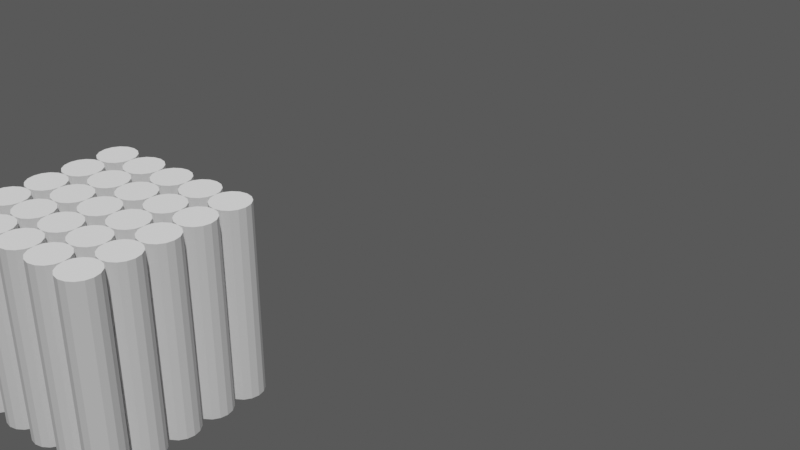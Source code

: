 # Source: Grid_Array.blend  (saved by Blender 3.1.7; exported with 4.5.12 LTS)
import bpy
from mathutils import Matrix  # noqa: F401  (used for matrix-valued properties, if any)

bpy.ops.wm.read_factory_settings(use_empty=True)
scene = bpy.context.scene
scene.name = 'Scene'

# ---- collections
col_scene = bpy.data.collections.new('Scene'); scene.collection.children.link(col_scene)
col_source_meshes = bpy.data.collections.new('Source_Meshes'); scene.collection.children.link(col_source_meshes)
col_source_meshes.hide_render = True
col_lighting = bpy.data.collections.new('Lighting'); scene.collection.children.link(col_lighting)

# ---- node groups
ng_grid_array = bpy.data.node_groups.new('Grid_Array', 'GeometryNodeTree')
_s = ng_grid_array.interface.new_socket(name='Geometry', in_out='OUTPUT', socket_type='NodeSocketGeometry')
_s = ng_grid_array.interface.new_socket(name='Geometry', in_out='INPUT', socket_type='NodeSocketGeometry')
_s = ng_grid_array.interface.new_socket(name='Vertices X', in_out='INPUT', socket_type='NodeSocketInt')
_s.default_value = 2
_s.min_value = 1
_s.max_value = 100
_s = ng_grid_array.interface.new_socket(name='Vertices Y', in_out='INPUT', socket_type='NodeSocketInt')
_s.default_value = 2
_s.min_value = 1
_s.max_value = 100
_s = ng_grid_array.interface.new_socket(name='Vertices Z', in_out='INPUT', socket_type='NodeSocketInt')
_s.default_value = 2
_s.min_value = 1
_s.max_value = 100
_s = ng_grid_array.interface.new_socket(name='Object', in_out='INPUT', socket_type='NodeSocketObject')
_s = ng_grid_array.interface.new_socket(name='Top Bottom', in_out='INPUT', socket_type='NodeSocketBool')
_s = ng_grid_array.interface.new_socket(name='Y Walls', in_out='INPUT', socket_type='NodeSocketBool')
_s = ng_grid_array.interface.new_socket(name='X Walls', in_out='INPUT', socket_type='NodeSocketBool')
ng_grid_array.is_modifier = True
_N = ng_grid_array.nodes; _L = ng_grid_array.links
n0 = _N.new('GeometryNodeStoreNamedAttribute'); n0.name = 'Store Named Attribute.002'; n0.location = (1033, -527)
n0.data_type = 'FLOAT_VECTOR'
n0.domain = 'CORNER'
n0.inputs[2].default_value = 'uv_map'
n1 = _N.new('GeometryNodeStoreNamedAttribute'); n1.name = 'Store Named Attribute.001'; n1.location = (1034, -703)
n1.data_type = 'FLOAT_VECTOR'
n1.domain = 'CORNER'
n1.inputs[2].default_value = 'uv_map'
n2 = _N.new('GeometryNodeStoreNamedAttribute'); n2.name = 'Store Named Attribute'; n2.location = (914, -148)
n2.data_type = 'FLOAT_VECTOR'
n2.domain = 'CORNER'
n2.inputs[2].default_value = 'uv_map'
n3 = _N.new('NodeFrame'); n3.name = 'Frame.001'; n3.location = (-718, -741)
n3.label = 'Y Walls'
n3.width = 1206
n4 = _N.new('NodeFrame'); n4.name = 'Frame.003'; n4.location = (622, -604)
n4.label = 'Boolean Switches'
n4.width = 704
n5 = _N.new('NodeFrame'); n5.name = 'Frame'; n5.location = (-1600, -1493)
n5.label = 'X Walls'
n5.width = 2100
n6 = _N.new('NodeFrame'); n6.name = 'Frame.002'; n6.location = (-1316, 381)
n6.label = 'Top Bottom'
n6.width = 1811
n7 = _N.new('GeometryNodeInstanceOnPoints'); n7.name = 'Instance on Points.003'; n7.location = (1036, -126)
n8 = _N.new('GeometryNodeInstanceOnPoints'); n8.name = 'Instance on Points.002'; n8.location = (785, -30)
n9 = _N.new('GeometryNodeObjectInfo'); n9.name = 'Object Info.001'; n9.location = (784, -378)
n10 = _N.new('NodeReroute'); n10.name = 'Reroute.012'; n10.location = (598, -90)
n10.width = 16
n10.socket_idname = 'NodeSocketGeometry'
n11 = _N.new('GeometryNodeJoinGeometry'); n11.name = 'Join Geometry'; n11.location = (534, -175)
n12 = _N.new('NodeGroupInput'); n12.name = 'Group Input.008'; n12.location = (30, -46)
n13 = _N.new('GeometryNodeSwitch'); n13.name = 'Switch.002'; n13.location = (301, -389)
n14 = _N.new('GeometryNodeSwitch'); n14.name = 'Switch.001'; n14.location = (299, -213)
n15 = _N.new('GeometryNodeSwitch'); n15.name = 'Switch'; n15.location = (298, -30)
n16 = _N.new('GeometryNodeMeshLine'); n16.name = 'Mesh Line.001'; n16.location = (550, -103)
n16.inputs[2].default_value = (0.0, 0.0, 1.0)
n17 = _N.new('NodeGroupInput'); n17.name = 'Group Input.004'; n17.location = (30, -385)
n18 = _N.new('NodeReroute'); n18.name = 'Reroute.017'; n18.location = (204, -247)
n18.width = 16
n18.socket_idname = 'NodeSocketInt'
n19 = _N.new('NodeReroute'); n19.name = 'Reroute.016'; n19.location = (203, -485)
n19.width = 16
n19.socket_idname = 'NodeSocketInt'
n20 = _N.new('ShaderNodeMath'); n20.name = 'Math.009'; n20.location = (222, -136)
n20.operation = 'GREATER_THAN'
n20.inputs[1].default_value = 2.0
n21 = _N.new('GeometryNodeSwitch'); n21.name = 'Switch.006'; n21.location = (385, -136)
n21.input_type = 'INT'
n21.inputs[1].default_value = 0
n22 = _N.new('ShaderNodeMath'); n22.name = 'Math.010'; n22.location = (228, -335)
n22.operation = 'SUBTRACT'
n22.inputs[1].default_value = 2.0
n23 = _N.new('GeometryNodeInstanceOnPoints'); n23.name = 'Instance on Points.005'; n23.location = (1930, -259)
n24 = _N.new('GeometryNodeObjectInfo'); n24.name = 'Object Info.002'; n24.location = (1684, -474)
n25 = _N.new('GeometryNodeInstanceOnPoints'); n25.name = 'Instance on Points.004'; n25.location = (1685, -126)
n26 = _N.new('GeometryNodeMeshLine'); n26.name = 'Mesh Line.002'; n26.location = (1489, -213)
n26.inputs[2].default_value = (0.0, 0.0, 1.0)
n27 = _N.new('ShaderNodeMath'); n27.name = 'Math.012'; n27.location = (1144, -398)
n27.operation = 'SUBTRACT'
n27.inputs[1].default_value = 2.0
n28 = _N.new('GeometryNodeSwitch'); n28.name = 'Switch.007'; n28.location = (1308, -224)
n28.input_type = 'INT'
n28.inputs[1].default_value = 0
n29 = _N.new('NodeGroupInput'); n29.name = 'Group Input.007'; n29.location = (861, -491)
n30 = _N.new('NodeReroute'); n30.name = 'Reroute.014'; n30.location = (1086, -337)
n30.width = 16
n30.socket_idname = 'NodeSocketInt'
n31 = _N.new('ShaderNodeMath'); n31.name = 'Math.011'; n31.location = (1145, -223)
n31.operation = 'GREATER_THAN'
n31.inputs[1].default_value = 2.0
n32 = _N.new('NodeReroute'); n32.name = 'Reroute.031'; n32.location = (1083, -591)
n32.width = 16
n32.socket_idname = 'NodeSocketInt'
n33 = _N.new('NodeReroute'); n33.name = 'Reroute.030'; n33.location = (224, -530)
n33.width = 16
n33.socket_idname = 'NodeSocketInt'
n34 = _N.new('NodeReroute'); n34.name = 'Reroute.020'; n34.location = (641, -175)
n34.width = 16
n34.socket_idname = 'NodeSocketInt'
n35 = _N.new('NodeReroute'); n35.name = 'Reroute.027'; n35.location = (252, -150)
n35.width = 16
n35.socket_idname = 'NodeSocketInt'
n36 = _N.new('NodeReroute'); n36.name = 'Reroute.029'; n36.location = (217, -175)
n36.width = 16
n36.socket_idname = 'NodeSocketInt'
n37 = _N.new('GeometryNodeSwitch'); n37.name = 'Switch.005'; n37.location = (463, -248)
n37.input_type = 'INT'
n37.inputs[1].default_value = 1
n37.inputs[2].default_value = 2
n38 = _N.new('NodeReroute'); n38.name = 'Reroute.028'; n38.location = (252, -360)
n38.width = 16
n38.socket_idname = 'NodeSocketInt'
n39 = _N.new('ShaderNodeMath'); n39.name = 'Math.008'; n39.location = (299, -247)
n39.operation = 'GREATER_THAN'
n39.inputs[1].default_value = 1.0
n40 = _N.new('ShaderNodeMath'); n40.name = 'Math.005'; n40.location = (467, -421)
n40.operation = 'SUBTRACT'
n40.inputs[1].default_value = 2.0
n41 = _N.new('ShaderNodeMath'); n41.name = 'Math.003'; n41.location = (673, -196)
n41.operation = 'SUBTRACT'
n41.inputs[1].default_value = 3.0
n42 = _N.new('GeometryNodeMeshGrid'); n42.name = 'Grid.002'; n42.location = (889, -148)
n43 = _N.new('NodeReroute'); n43.name = 'Reroute.018'; n43.location = (642, -266)
n43.width = 16
n43.socket_idname = 'NodeSocketInt'
n44 = _N.new('ShaderNodeMath'); n44.name = 'Math.002'; n44.location = (673, -30)
n44.operation = 'SUBTRACT'
n44.inputs[1].default_value = 1.0
n45 = _N.new('NodeGroupInput'); n45.name = 'Group Input.005'; n45.location = (673, -358)
n46 = _N.new('NodeReroute'); n46.name = 'Reroute.019'; n46.location = (644, -310)
n46.width = 16
n46.socket_idname = 'NodeSocketInt'
n47 = _N.new('NodeReroute'); n47.name = 'Reroute.007'; n47.location = (853, -209)
n47.width = 16
n47.socket_idname = 'NodeSocketFloat'
n48 = _N.new('NodeReroute'); n48.name = 'Reroute.011'; n48.location = (852, -67)
n48.width = 16
n48.socket_idname = 'NodeSocketFloat'
n49 = _N.new('NodeGroupInput'); n49.name = 'Group Input.006'; n49.location = (30, -94)
n50 = _N.new('NodeReroute'); n50.name = 'Reroute.013'; n50.location = (1084, -513)
n50.width = 16
n50.socket_idname = 'NodeSocketInt'
n51 = _N.new('NodeGroupOutput'); n51.name = 'Group Output'; n51.location = (1350, -779)
n52 = _N.new('NodeGroupInput'); n52.name = 'Group Input.002'; n52.location = (385, -200)
n53 = _N.new('NodeReroute'); n53.name = 'Reroute.022'; n53.location = (718, -801)
n53.width = 16
n53.socket_idname = 'NodeSocketInt'
n54 = _N.new('NodeReroute'); n54.name = 'Reroute.002'; n54.location = (935, -870)
n54.width = 16
n54.socket_idname = 'NodeSocketFloat'
n55 = _N.new('ShaderNodeMath'); n55.name = 'Math.001'; n55.location = (746, -836)
n55.operation = 'SUBTRACT'
n55.inputs[1].default_value = 1.0
n56 = _N.new('NodeGroupInput'); n56.name = 'Group Input.001'; n56.location = (119, -744)
n57 = _N.new('NodeReroute'); n57.name = 'Reroute.026'; n57.location = (674, -632)
n57.width = 16
n57.socket_idname = 'NodeSocketInt'
n58 = _N.new('NodeReroute'); n58.name = 'Reroute.025'; n58.location = (675, -821)
n58.width = 16
n58.socket_idname = 'NodeSocketInt'
n59 = _N.new('NodeReroute'); n59.name = 'Reroute.023'; n59.location = (311, -824)
n59.width = 16
n59.socket_idname = 'NodeSocketInt'
n60 = _N.new('ShaderNodeMath'); n60.name = 'Math.007'; n60.location = (341, -593)
n60.operation = 'GREATER_THAN'
n60.inputs[1].default_value = 1.0
n61 = _N.new('GeometryNodeSwitch'); n61.name = 'Switch.004'; n61.location = (504, -593)
n61.input_type = 'INT'
n61.inputs[1].default_value = 1
n61.inputs[2].default_value = 2
n62 = _N.new('NodeReroute'); n62.name = 'Reroute.024'; n62.location = (311, -706)
n62.width = 16
n62.socket_idname = 'NodeSocketInt'
n63 = _N.new('GeometryNodeMeshGrid'); n63.name = 'Grid'; n63.location = (1009, -703)
n64 = _N.new('NodeReroute'); n64.name = 'Reroute.021'; n64.location = (718, -755)
n64.width = 16
n64.socket_idname = 'NodeSocketInt'
n65 = _N.new('ShaderNodeMath'); n65.name = 'Math'; n65.location = (745, -634)
n65.operation = 'SUBTRACT'
n65.inputs[1].default_value = 1.0
n66 = _N.new('NodeGroupInput'); n66.name = 'Group Input'; n66.location = (30, -459)
n67 = _N.new('GeometryNodeSwitch'); n67.name = 'Switch.003'; n67.location = (776, -30)
n67.input_type = 'INT'
n67.inputs[1].default_value = 1
n67.inputs[2].default_value = 2
n68 = _N.new('ShaderNodeMath'); n68.name = 'Math.006'; n68.location = (613, -30)
n68.operation = 'GREATER_THAN'
n68.inputs[1].default_value = 1.0
n69 = _N.new('ShaderNodeMath'); n69.name = 'Math.004'; n69.location = (796, -250)
n69.inputs[1].default_value = -1.0
n70 = _N.new('GeometryNodeInstanceOnPoints'); n70.name = 'Instance on Points.001'; n70.location = (1641, -360)
n71 = _N.new('NodeGroupInput'); n71.name = 'Group Input.003'; n71.location = (1230, -585)
n72 = _N.new('GeometryNodeObjectInfo'); n72.name = 'Object Info'; n72.location = (1412, -582)
n73 = _N.new('GeometryNodeInstanceOnPoints'); n73.name = 'Instance on Points'; n73.location = (1412, -224)
n74 = _N.new('GeometryNodeMeshLine'); n74.name = 'Mesh Line'; n74.location = (1179, -191)
n75 = _N.new('ShaderNodeCombineXYZ'); n75.name = 'Combine XYZ'; n75.location = (980, -277)
n76 = _N.new('NodeReroute'); n76.name = 'Reroute.006'; n76.location = (908, -650)
n76.width = 16
n76.socket_idname = 'NodeSocketInt'
n77 = _N.new('NodeReroute'); n77.name = 'Reroute.010'; n77.location = (908, -538)
n77.width = 16
n77.socket_idname = 'NodeSocketInt'
n78 = _N.new('NodeReroute'); n78.name = 'Reroute.009'; n78.location = (923, -516)
n78.width = 16
n78.socket_idname = 'NodeSocketInt'
n79 = _N.new('NodeReroute'); n79.name = 'Reroute.008'; n79.location = (923, -628)
n79.width = 16
n79.socket_idname = 'NodeSocketInt'
n80 = _N.new('NodeReroute'); n80.name = 'Reroute.004'; n80.location = (972, -671)
n80.width = 16
n80.socket_idname = 'NodeSocketFloat'
n81 = _N.new('NodeReroute'); n81.name = 'Reroute'; n81.location = (971, -764)
n81.width = 16
n81.socket_idname = 'NodeSocketFloat'
n82 = _N.new('GeometryNodeMeshGrid'); n82.name = 'Grid.001'; n82.location = (1008, -527)
n83 = _N.new('NodeReroute'); n83.name = 'Reroute.003'; n83.location = (938, -607)
n83.width = 16
n83.socket_idname = 'NodeSocketFloat'
n84 = _N.new('NodeReroute'); n84.name = 'Reroute.001'; n84.location = (972, -588)
n84.width = 16
n84.socket_idname = 'NodeSocketFloat'
n85 = _N.new('NodeReroute'); n85.name = 'Reroute.005'; n85.location = (934, -784)
n85.width = 16
n85.socket_idname = 'NodeSocketFloat'
n86 = _N.new('NodeReroute'); n86.name = 'Reroute.015'; n86.location = (1194, -739)
n86.width = 16
n86.socket_idname = 'NodeSocketGeometry'
n0.parent = n6
n1.parent = n6
n2.parent = n5
n7.parent = n3
n8.parent = n3
n9.parent = n3
n10.parent = n3
n11.parent = n4
n12.parent = n4
n13.parent = n4
n14.parent = n4
n15.parent = n4
n16.parent = n3
n17.parent = n3
n18.parent = n3
n19.parent = n3
n20.parent = n3
n21.parent = n3
n22.parent = n3
n23.parent = n5
n24.parent = n5
n25.parent = n5
n26.parent = n5
n27.parent = n5
n28.parent = n5
n29.parent = n5
n30.parent = n5
n31.parent = n5
n32.parent = n5
n33.parent = n5
n34.parent = n5
n35.parent = n5
n36.parent = n5
n37.parent = n5
n38.parent = n5
n39.parent = n5
n40.parent = n5
n41.parent = n5
n42.parent = n5
n43.parent = n5
n44.parent = n5
n45.parent = n5
n46.parent = n5
n47.parent = n5
n48.parent = n5
n49.parent = n5
n50.parent = n5
n52.parent = n6
n53.parent = n6
n54.parent = n6
n55.parent = n6
n56.parent = n6
n57.parent = n6
n58.parent = n6
n59.parent = n6
n60.parent = n6
n61.parent = n6
n62.parent = n6
n63.parent = n6
n64.parent = n6
n65.parent = n6
n66.parent = n6
n67.parent = n6
n68.parent = n6
n69.parent = n6
n70.parent = n6
n71.parent = n6
n72.parent = n6
n73.parent = n6
n74.parent = n6
n75.parent = n6
n76.parent = n6
n77.parent = n6
n78.parent = n6
n79.parent = n6
n80.parent = n6
n81.parent = n6
n82.parent = n6
n83.parent = n6
n84.parent = n6
n85.parent = n6
n86.parent = n6
_L.new(n79.outputs[0], n82.inputs[2])
_L.new(n76.outputs[0], n82.inputs[3])
_L.new(n85.outputs[0], n63.inputs[1])
_L.new(n64.outputs[0], n65.inputs[0])
_L.new(n59.outputs[0], n55.inputs[0])
_L.new(n81.outputs[0], n63.inputs[0])
_L.new(n84.outputs[0], n82.inputs[0])
_L.new(n80.outputs[0], n84.inputs[0])
_L.new(n55.outputs[0], n54.inputs[0])
_L.new(n83.outputs[0], n82.inputs[1])
_L.new(n54.outputs[0], n83.inputs[0])
_L.new(n54.outputs[0], n85.inputs[0])
_L.new(n71.outputs[4], n72.inputs[0])
_L.new(n72.outputs[4], n70.inputs[2])
_L.new(n69.outputs[0], n75.inputs[2])
_L.new(n75.outputs[0], n74.inputs[3])
_L.new(n11.outputs[0], n51.inputs[0])
_L.new(n0.outputs[0], n73.inputs[2])
_L.new(n74.outputs[0], n73.inputs[0])
_L.new(n73.outputs[0], n70.inputs[0])
_L.new(n17.outputs[4], n9.inputs[0])
_L.new(n9.outputs[4], n7.inputs[2])
_L.new(n8.outputs[0], n7.inputs[0])
_L.new(n10.outputs[0], n8.inputs[0])
_L.new(n16.outputs[0], n8.inputs[2])
_L.new(n35.outputs[0], n44.inputs[0])
_L.new(n47.outputs[0], n42.inputs[0])
_L.new(n48.outputs[0], n47.inputs[0])
_L.new(n29.outputs[4], n24.inputs[0])
_L.new(n24.outputs[4], n23.inputs[2])
_L.new(n25.outputs[0], n23.inputs[0])
_L.new(n26.outputs[0], n25.inputs[2])
_L.new(n2.outputs[0], n25.inputs[0])
_L.new(n44.outputs[0], n48.inputs[0])
_L.new(n65.outputs[0], n80.inputs[0])
_L.new(n80.outputs[0], n81.inputs[0])
_L.new(n77.outputs[0], n76.inputs[0])
_L.new(n78.outputs[0], n79.inputs[0])
_L.new(n66.outputs[1], n78.inputs[0])
_L.new(n66.outputs[2], n77.inputs[0])
_L.new(n86.outputs[0], n10.inputs[0])
_L.new(n1.outputs[0], n86.inputs[0])
_L.new(n70.outputs[0], n15.inputs[2])
_L.new(n7.outputs[0], n14.inputs[2])
_L.new(n23.outputs[0], n13.inputs[2])
_L.new(n15.outputs[0], n11.inputs[0])
_L.new(n14.outputs[0], n11.inputs[0])
_L.new(n13.outputs[0], n11.inputs[0])
_L.new(n12.outputs[5], n15.inputs[0])
_L.new(n12.outputs[6], n14.inputs[0])
_L.new(n12.outputs[7], n13.inputs[0])
_L.new(n52.outputs[3], n69.inputs[0])
_L.new(n17.outputs[3], n19.inputs[0])
_L.new(n19.outputs[0], n18.inputs[0])
_L.new(n34.outputs[0], n43.inputs[0])
_L.new(n46.outputs[0], n41.inputs[0])
_L.new(n43.outputs[0], n46.inputs[0])
_L.new(n36.outputs[0], n34.inputs[0])
_L.new(n41.outputs[0], n42.inputs[1])
_L.new(n40.outputs[0], n42.inputs[3])
_L.new(n52.outputs[3], n68.inputs[0])
_L.new(n68.outputs[0], n67.inputs[0])
_L.new(n67.outputs[0], n74.inputs[0])
_L.new(n60.outputs[0], n61.inputs[0])
_L.new(n39.outputs[0], n37.inputs[0])
_L.new(n58.outputs[0], n63.inputs[3])
_L.new(n56.outputs[1], n64.inputs[0])
_L.new(n53.outputs[0], n63.inputs[2])
_L.new(n64.outputs[0], n53.inputs[0])
_L.new(n56.outputs[2], n59.inputs[0])
_L.new(n62.outputs[0], n60.inputs[0])
_L.new(n59.outputs[0], n62.inputs[0])
_L.new(n57.outputs[0], n58.inputs[0])
_L.new(n61.outputs[0], n57.inputs[0])
_L.new(n37.outputs[0], n42.inputs[2])
_L.new(n49.outputs[1], n35.inputs[0])
_L.new(n38.outputs[0], n39.inputs[0])
_L.new(n35.outputs[0], n38.inputs[0])
_L.new(n49.outputs[2], n36.inputs[0])
_L.new(n33.outputs[0], n40.inputs[0])
_L.new(n36.outputs[0], n33.inputs[0])
_L.new(n20.outputs[0], n21.inputs[0])
_L.new(n18.outputs[0], n20.inputs[0])
_L.new(n21.outputs[0], n16.inputs[0])
_L.new(n19.outputs[0], n22.inputs[0])
_L.new(n22.outputs[0], n21.inputs[2])
_L.new(n31.outputs[0], n28.inputs[0])
_L.new(n27.outputs[0], n28.inputs[2])
_L.new(n28.outputs[0], n26.inputs[0])
_L.new(n50.outputs[0], n27.inputs[0])
_L.new(n32.outputs[0], n50.inputs[0])
_L.new(n30.outputs[0], n31.inputs[0])
_L.new(n50.outputs[0], n30.inputs[0])
_L.new(n29.outputs[3], n32.inputs[0])
_L.new(n42.outputs[0], n2.inputs[0])
_L.new(n42.outputs[1], n2.inputs[3])
_L.new(n63.outputs[0], n1.inputs[0])
_L.new(n63.outputs[1], n1.inputs[3])
_L.new(n82.outputs[0], n0.inputs[0])
_L.new(n82.outputs[1], n0.inputs[3])
n51.is_active_output = True
ng_auto_smooth = bpy.data.node_groups.new('Auto Smooth', 'GeometryNodeTree')
_s = ng_auto_smooth.interface.new_socket(name='Geometry', in_out='OUTPUT', socket_type='NodeSocketGeometry')
_s = ng_auto_smooth.interface.new_socket(name='Geometry', in_out='INPUT', socket_type='NodeSocketGeometry')
_s = ng_auto_smooth.interface.new_socket(name='Angle', in_out='INPUT', socket_type='NodeSocketFloat')
_s.subtype = 'ANGLE'
_s.min_value = 0.0
_s.max_value = 3.142
ng_auto_smooth.is_modifier = True
_N = ng_auto_smooth.nodes; _L = ng_auto_smooth.links
n0 = _N.new('NodeGroupOutput'); n0.name = 'Group Output'; n0.location = (480, -100)
n1 = _N.new('NodeGroupInput'); n1.name = 'Group Input'; n1.location = (-420, -300)
n2 = _N.new('NodeGroupInput'); n2.name = 'Group Input.001'; n2.location = (-60, -100)
n3 = _N.new('GeometryNodeSetShadeSmooth'); n3.name = 'Set Shade Smooth'; n3.location = (120, -100)
n3.domain = 'EDGE'
n4 = _N.new('GeometryNodeSetShadeSmooth'); n4.name = 'Set Shade Smooth.001'; n4.location = (300, -100)
n5 = _N.new('GeometryNodeInputMeshEdgeAngle'); n5.name = 'Edge Angle'; n5.location = (-420, -220)
n6 = _N.new('GeometryNodeInputEdgeSmooth'); n6.name = 'Is Edge Smooth'; n6.location = (-60, -160)
n7 = _N.new('GeometryNodeInputShadeSmooth'); n7.name = 'Is Face Smooth'; n7.location = (-240, -340)
n8 = _N.new('FunctionNodeBooleanMath'); n8.name = 'Boolean Math'; n8.location = (-60, -220)
n9 = _N.new('FunctionNodeCompare'); n9.name = 'Compare'; n9.location = (-240, -180)
n9.operation = 'LESS_EQUAL'
_L.new(n5.outputs[0], n9.inputs[0])
_L.new(n4.outputs[0], n0.inputs[0])
_L.new(n1.outputs[1], n9.inputs[1])
_L.new(n9.outputs[0], n8.inputs[0])
_L.new(n7.outputs[0], n8.inputs[1])
_L.new(n2.outputs[0], n3.inputs[0])
_L.new(n6.outputs[0], n3.inputs[1])
_L.new(n3.outputs[0], n4.inputs[0])
_L.new(n8.outputs[0], n3.inputs[2])
n0.is_active_output = True

# ---- world
world_world = bpy.data.worlds.new('World'); scene.world = world_world
world_world.use_nodes = True; world_world.node_tree.nodes.clear()
_N = world_world.node_tree.nodes; _L = world_world.node_tree.links
n0 = _N.new('ShaderNodeOutputWorld'); n0.name = 'World Output'; n0.location = (300, 300)
n1 = _N.new('ShaderNodeBackground'); n1.name = 'Background'; n1.location = (10, 300)
n1.inputs[1].default_value = 0.1
_L.new(n1.outputs[0], n0.inputs[0])
n0.is_active_output = True
world_world.color = (0.05088, 0.05088, 0.05088)
world_world.use_sun_shadow = False
world_world.sun_shadow_jitter_overblur = 0.0

# ---- lights
light_sun = bpy.data.lights.new('Sun', 'SUN')
light_sun.color = (0.8, 0.8, 0.8)
light_sun.transmission_factor = 0.0
light_sun.energy = 4.0
light_sun.shadow_soft_size = 0.125

# ---- meshes
me_gn_grid_array = bpy.data.meshes.new('GN_Grid_Array')
me_gn_grid_array.from_pydata([(0.0, 0.0, 0.0)], [], [])
me_gn_grid_array.use_remesh_fix_poles = True
me_gn_grid_array.use_remesh_preserve_attributes = False
me_gn_grid_array.update()
me_cube_001 = bpy.data.meshes.new('Cube.001')
me_cube_001.from_pydata([(-0.5, -0.5, -0.5), (-0.5, -0.5, 0.5), (-0.5, 0.5, -0.5), (-0.5, 0.5, 0.5), (0.5, -0.5, -0.5), (0.5, -0.5, 0.5), (0.5, 0.5, -0.5), (0.5, 0.5, 0.5)], [], [(0, 1, 3, 2), (2, 3, 7, 6), (6, 7, 5, 4), (4, 5, 1, 0), (2, 6, 4, 0), (7, 3, 1, 5)])
me_cube_001.polygons.foreach_set('use_smooth', [True] * 6)
_uv = me_cube_001.uv_layers.new(name='UVMap')
_uv.uv.foreach_set('vector', [0.375, 0.0, 0.625, 0.0, 0.625, 0.25, 0.375, 0.25, 0.375, 0.25, 0.625, 0.25, 0.625, 0.5, 0.375, 0.5, 0.375, 0.5, 0.625, 0.5, 0.625, 0.75, 0.375, 0.75, 0.375, 0.75, 0.625, 0.75, 0.625, 1.0, 0.375, 1.0, 0.125, 0.5, 0.375, 0.5, 0.375, 0.75, 0.125, 0.75, 0.625, 0.5, 0.875, 0.5, 0.875, 0.75, 0.625, 0.75])
me_cube_001.use_remesh_fix_poles = True
me_cube_001.use_remesh_preserve_attributes = False
me_cube_001.update()
me_suzanne = bpy.data.meshes.new('Suzanne')
me_suzanne.from_pydata([(0.16, -0.4495, 0.08333), (-0.16, -0.4495, 0.08333), (0.1829, -0.4037, 0.04762), (-0.1829, -0.4037, 0.04762), (0.2, -0.3394, 0.02778), (-0.2, -0.3394, 0.02778), (0.1286, -0.3624, -0.0119), (-0.1286, -0.3624, -0.0119), (0.1286, -0.422, 0.01587), (-0.1286, -0.422, 0.01587), (0.1286, -0.4587, 0.06746), (-0.1286, -0.4587, 0.06746), (0.1, -0.4679, 0.08333), (-0.1, -0.4679, 0.08333), (0.07429, -0.4358, 0.04762), (-0.07429, -0.4358, 0.04762), (0.05714, -0.3807, 0.02778), (-0.05714, -0.3807, 0.02778), (0.02857, -0.3853, 0.123), (-0.02857, -0.3853, 0.123), (0.05143, -0.4358, 0.123), (-0.05143, -0.4358, 0.123), (0.08857, -0.4679, 0.123), (-0.08857, -0.4679, 0.123), (0.1, -0.4679, 0.1667), (-0.1, -0.4679, 0.1667), (0.07429, -0.4358, 0.1984), (-0.07429, -0.4358, 0.1984), (0.05714, -0.3807, 0.2222), (-0.05714, -0.3807, 0.2222), (0.1286, -0.3624, 0.2619), (-0.1286, -0.3624, 0.2619), (0.1286, -0.422, 0.2302), (-0.1286, -0.422, 0.2302), (0.1286, -0.4587, 0.1825), (-0.1286, -0.4587, 0.1825), (0.16, -0.4495, 0.1667), (-0.16, -0.4495, 0.1667), (0.1829, -0.4037, 0.1984), (-0.1829, -0.4037, 0.1984), (0.2, -0.3394, 0.2222), (-0.2, -0.3394, 0.2222), (0.2286, -0.3303, 0.123), (-0.2286, -0.3303, 0.123), (0.2057, -0.3945, 0.123), (-0.2057, -0.3945, 0.123), (0.1714, -0.445, 0.123), (-0.1714, -0.445, 0.123), (0.1743, -0.4541, 0.123), (-0.1743, -0.4541, 0.123), (0.1629, -0.4587, 0.1706), (-0.1629, -0.4587, 0.1706), (0.1286, -0.4725, 0.1905), (-0.1286, -0.4725, 0.1905), (0.09714, -0.4817, 0.1706), (-0.09714, -0.4817, 0.1706), (0.08286, -0.4817, 0.123), (-0.08286, -0.4817, 0.123), (0.09714, -0.4817, 0.07937), (-0.09714, -0.4817, 0.07937), (0.1286, -0.4862, 0.123), (-0.1286, -0.4862, 0.123), (0.1286, -0.4725, 0.05952), (-0.1286, -0.4725, 0.05952), (0.1629, -0.4587, 0.07937), (-0.1629, -0.4587, 0.07937), (0.0, -0.4358, 0.2183), (0.0, -0.4817, 0.1786), (0.0, -0.4312, -0.3452), (0.0, -0.4587, -0.1627), (0.0, -0.4679, -0.09524), (0.0, -0.422, -0.3929), (0.0, -0.3532, 0.2063), (0.0, -0.3349, 0.2897), (0.0, 0.3211, 0.4563), (0.0, 0.5, 0.2857), (0.0, 0.4862, 0.03571), (0.0, 0.2064, -0.1944), (0.07429, -0.3303, -0.09524), (-0.07429, -0.3303, -0.09524), (0.1143, -0.3349, -0.2222), (-0.1143, -0.3349, -0.2222), (0.1286, -0.3349, -0.3532), (-0.1286, -0.3349, -0.3532), (0.1343, -0.3119, -0.4524), (-0.1343, -0.3119, -0.4524), (0.12, -0.3073, -0.4802), (-0.12, -0.3073, -0.4802), (0.06571, -0.3257, -0.4921), (-0.06571, -0.3257, -0.4921), (0.0, -0.3394, -0.5), (0.16, -0.3119, -0.07143), (-0.16, -0.3119, -0.07143), (0.2314, -0.3165, -0.01984), (-0.2314, -0.3165, -0.01984), (0.3029, -0.2615, 0.0754), (-0.3029, -0.2615, 0.0754), (0.3143, -0.3486, 0.2183), (-0.3143, -0.3486, 0.2183), (0.26, -0.367, 0.246), (-0.26, -0.367, 0.246), (0.18, -0.4037, 0.3056), (-0.18, -0.4037, 0.3056), (0.1171, -0.4312, 0.3849), (-0.1171, -0.4312, 0.3849), (0.05714, -0.445, 0.3651), (-0.05714, -0.445, 0.3651), (0.02286, -0.4404, 0.25), (-0.02286, -0.4404, 0.25), (0.06, -0.4541, 0.2103), (-0.06, -0.4541, 0.2103), (0.04571, -0.4495, 0.1548), (-0.04571, -0.4495, 0.1548), (0.07429, -0.4358, 0.04762), (-0.07429, -0.4358, 0.04762), (0.1371, -0.4128, 0.007937), (-0.1371, -0.4128, 0.007937), (0.18, -0.3945, 0.03175), (-0.18, -0.3945, 0.03175), (0.2286, -0.3807, 0.09524), (-0.2286, -0.3807, 0.09524), (0.2343, -0.3807, 0.1508), (-0.2343, -0.3807, 0.1508), (0.22, -0.3899, 0.1905), (-0.22, -0.3899, 0.1905), (0.1571, -0.422, 0.2222), (-0.1571, -0.422, 0.2222), (0.09143, -0.445, 0.2381), (-0.09143, -0.445, 0.2381), (0.0, -0.4312, -0.3889), (0.04, -0.4312, -0.3651), (-0.04, -0.4312, -0.3651), (0.04286, -0.4174, -0.4246), (-0.04286, -0.4174, -0.4246), (0.02286, -0.4083, -0.4484), (-0.02286, -0.4083, -0.4484), (0.0, -0.4037, -0.4524), (0.0, -0.4404, -0.09921), (0.0, -0.4358, -0.07143), (0.03714, -0.4358, -0.0754), (-0.03714, -0.4358, -0.0754), (0.04571, -0.4404, -0.1151), (-0.04571, -0.4404, -0.1151), (0.03143, -0.4358, -0.1468), (-0.03143, -0.4358, -0.1468), (0.1457, -0.3945, -0.02381), (-0.1457, -0.3945, -0.02381), (0.2257, -0.367, 0.02778), (-0.2257, -0.367, 0.02778), (0.2657, -0.3532, 0.1032), (-0.2657, -0.3532, 0.1032), (0.2714, -0.3853, 0.1905), (-0.2714, -0.3853, 0.1905), (0.2514, -0.4266, 0.2103), (-0.2514, -0.4266, 0.2103), (0.16, -0.4679, 0.2778), (-0.16, -0.4679, 0.2778), (0.1143, -0.4908, 0.3254), (-0.1143, -0.4908, 0.3254), (0.07429, -0.5, 0.3135), (-0.07429, -0.5, 0.3135), (0.03714, -0.4954, 0.2183), (-0.03714, -0.4954, 0.2183), (0.04571, -0.4771, -0.05159), (-0.04571, -0.4771, -0.05159), (0.07714, -0.4174, -0.2262), (-0.07714, -0.4174, -0.2262), (0.09143, -0.4037, -0.3571), (-0.09143, -0.4037, -0.3571), (0.09714, -0.3899, -0.4167), (-0.09714, -0.3899, -0.4167), (0.08571, -0.3716, -0.4643), (-0.08571, -0.3716, -0.4643), (0.06, -0.3716, -0.4722), (-0.06, -0.3716, -0.4722), (0.0, -0.3761, -0.4802), (0.0, -0.4266, 0.02381), (0.0, -0.4495, 0.1071), (0.12, -0.4358, 0.2421), (-0.12, -0.4358, 0.2421), (0.06, -0.4404, 0.07143), (-0.06, -0.4404, 0.07143), (0.04857, -0.445, 0.1071), (-0.04857, -0.445, 0.1071), (0.04286, -0.4312, -0.3492), (-0.04286, -0.4312, -0.3492), (0.02857, -0.4404, -0.2262), (-0.02857, -0.4404, -0.2262), (0.0, -0.4404, -0.2262), (0.0, -0.4358, -0.1667), (0.03429, -0.4587, -0.1389), (-0.03429, -0.4587, -0.1389), (0.04857, -0.4679, -0.1151), (-0.04857, -0.4679, -0.1151), (0.04, -0.4587, -0.06746), (-0.04, -0.4587, -0.06746), (0.01429, -0.4587, -0.06349), (-0.01429, -0.4587, -0.06349), (0.0, -0.4862, -0.1032), (0.01714, -0.4771, -0.0754), (-0.01714, -0.4771, -0.0754), (0.03429, -0.4771, -0.07937), (-0.03429, -0.4771, -0.07937), (0.04, -0.4862, -0.1151), (-0.04, -0.4862, -0.1151), (0.02857, -0.4725, -0.127), (-0.02857, -0.4725, -0.127), (0.0, -0.4725, -0.1468), (0.09429, -0.3257, -0.1587), (-0.09429, -0.3257, -0.1587), (0.06, -0.4174, -0.123), (-0.06, -0.4174, -0.123), (0.06571, -0.4174, -0.1587), (-0.06571, -0.4174, -0.1587), (0.08571, -0.3257, -0.127), (-0.08571, -0.3257, -0.127), (0.0, -0.4037, -0.4444), (0.01714, -0.4037, -0.4405), (-0.01714, -0.4037, -0.4405), (0.03429, -0.4174, -0.4167), (-0.03429, -0.4174, -0.4167), (0.03429, -0.4266, -0.377), (-0.03429, -0.4266, -0.377), (0.0, -0.3853, -0.3968), (0.03429, -0.3899, -0.381), (-0.03429, -0.3899, -0.381), (0.03429, -0.3761, -0.4127), (-0.03429, -0.3761, -0.4127), (0.01714, -0.3716, -0.4325), (-0.01714, -0.3716, -0.4325), (0.0, -0.3716, -0.4365), (0.06286, -0.4587, 0.1111), (-0.06286, -0.4587, 0.1111), (0.06857, -0.4541, 0.07937), (-0.06857, -0.4541, 0.07937), (0.1229, -0.445, 0.2183), (-0.1229, -0.445, 0.2183), (0.1, -0.4541, 0.2143), (-0.1, -0.4541, 0.2143), (0.1543, -0.4541, 0.2024), (-0.1543, -0.4541, 0.2024), (0.2057, -0.4083, 0.1786), (-0.2057, -0.4083, 0.1786), (0.2143, -0.4037, 0.1468), (-0.2143, -0.4037, 0.1468), (0.2114, -0.3991, 0.09921), (-0.2114, -0.3991, 0.09921), (0.1743, -0.422, 0.05159), (-0.1743, -0.422, 0.05159), (0.1371, -0.4358, 0.03175), (-0.1371, -0.4358, 0.03175), (0.08286, -0.4587, 0.05556), (-0.08286, -0.4587, 0.05556), (0.06571, -0.4587, 0.1508), (-0.06571, -0.4587, 0.1508), (0.07714, -0.4587, 0.1905), (-0.07714, -0.4587, 0.1905), (0.08571, -0.445, 0.1825), (-0.08571, -0.445, 0.1825), (0.07143, -0.445, 0.1508), (-0.07143, -0.445, 0.1508), (0.08857, -0.445, 0.06349), (-0.08857, -0.445, 0.06349), (0.1371, -0.4266, 0.04365), (-0.1371, -0.4266, 0.04365), (0.1686, -0.4128, 0.05952), (-0.1686, -0.4128, 0.05952), (0.2, -0.3945, 0.1071), (-0.2, -0.3945, 0.1071), (0.2029, -0.3945, 0.1429), (-0.2029, -0.3945, 0.1429), (0.1943, -0.3991, 0.1706), (-0.1943, -0.3991, 0.1706), (0.1514, -0.4404, 0.1984), (-0.1514, -0.4404, 0.1984), (0.1029, -0.4495, 0.2024), (-0.1029, -0.4495, 0.2024), (0.1229, -0.4404, 0.2063), (-0.1229, -0.4404, 0.2063), (0.07429, -0.4404, 0.0873), (-0.07429, -0.4404, 0.0873), (0.07143, -0.4404, 0.1151), (-0.07143, -0.4404, 0.1151), (0.04, -0.3578, 0.2341), (-0.04, -0.3578, 0.2341), (0.07143, -0.3624, 0.3373), (-0.07143, -0.3624, 0.3373), (0.1229, -0.3486, 0.3492), (-0.1229, -0.3486, 0.3492), (0.1771, -0.3257, 0.2817), (-0.1771, -0.3257, 0.2817), (0.2486, -0.289, 0.2302), (-0.2486, -0.289, 0.2302), (0.2914, -0.2706, 0.2063), (-0.2914, -0.2706, 0.2063), (0.2829, -0.2202, 0.08333), (-0.2829, -0.2202, 0.08333), (0.22, -0.2431, 0.0), (-0.22, -0.2431, 0.0), (0.16, -0.2752, -0.04762), (-0.16, -0.2752, -0.04762), (0.0, -0.1697, 0.4563), (0.0, 0.04587, 0.5), (0.0, 0.3945, -0.09921), (0.0, -0.1101, -0.2341), (0.0, -0.2706, -0.496), (0.0, -0.2018, -0.4087), (0.0, -0.1881, -0.2897), (0.0, -0.1651, -0.246), (0.3114, -0.03211, 0.119), (-0.3114, -0.03211, 0.119), (0.3143, 0.02752, 0.1627), (-0.3143, 0.02752, 0.1627), (0.2829, 0.2569, 0.1349), (-0.2829, 0.2569, 0.1349), (0.1686, 0.4128, 0.2222), (-0.1686, 0.4128, 0.2222), (0.2686, -0.04128, -0.02381), (-0.2686, -0.04128, -0.02381), (0.2171, 0.09633, -0.06349), (-0.2171, 0.09633, -0.06349), (0.2343, 0.2523, -0.003968), (-0.2343, 0.2523, -0.003968), (0.1229, 0.3899, 0.02778), (-0.1229, 0.3899, 0.02778), (0.08571, -0.2385, -0.1786), (-0.08571, -0.2385, -0.1786), (0.06571, -0.1514, -0.2103), (-0.06571, -0.1514, -0.2103), (0.1057, -0.2248, -0.3611), (-0.1057, -0.2248, -0.3611), (0.09143, -0.2294, -0.254), (-0.09143, -0.2294, -0.254), (0.12, -0.2339, -0.4643), (-0.12, -0.2339, -0.4643), (0.05143, -0.2156, -0.3849), (-0.05143, -0.2156, -0.3849), (0.04571, -0.211, -0.2738), (-0.04571, -0.211, -0.2738), (0.06, -0.2569, -0.4802), (-0.06, -0.2569, -0.4802), (0.08, -0.2523, -0.1429), (-0.08, -0.2523, -0.1429), (0.07714, -0.2752, -0.1151), (-0.07714, -0.2752, -0.1151), (0.07429, -0.2936, -0.0873), (-0.07429, -0.2936, -0.0873), (0.07714, -0.09633, -0.1984), (-0.07714, -0.09633, -0.1984), (0.1086, 0.156, -0.1587), (-0.1086, 0.156, -0.1587), (0.1257, 0.3165, -0.0754), (-0.1257, 0.3165, -0.0754), (0.1657, 0.2248, 0.4405), (-0.1657, 0.2248, 0.4405), (0.1657, 0.04128, 0.4722), (-0.1657, 0.04128, 0.4722), (0.1657, -0.1376, 0.4325), (-0.1657, -0.1376, 0.4325), (0.1686, -0.2523, 0.2659), (-0.1686, -0.2523, 0.2659), (0.2657, -0.1972, 0.2063), (-0.2657, -0.1972, 0.2063), (0.2314, -0.1651, 0.2302), (-0.2314, -0.1651, 0.2302), (0.2343, -0.03211, 0.3571), (-0.2343, -0.03211, 0.3571), (0.2914, -0.07339, 0.2857), (-0.2914, -0.07339, 0.2857), (0.2914, 0.06881, 0.3135), (-0.2914, 0.06881, 0.3135), (0.2343, 0.1147, 0.381), (-0.2343, 0.1147, 0.381), (0.2343, 0.2615, 0.3452), (-0.2343, 0.2615, 0.3452), (0.2914, 0.211, 0.2738), (-0.2914, 0.211, 0.2738), (0.2257, 0.344, 0.1667), (-0.2257, 0.344, 0.1667), (0.1771, 0.3211, 0.0119), (-0.1771, 0.3211, 0.0119), (0.3, 0.1193, 0.1667), (-0.3, 0.1193, 0.1667), (0.1486, -0.08716, -0.0873), (-0.1486, -0.08716, -0.0873), (0.1571, 0.1239, -0.09921), (-0.1571, 0.1239, -0.09921), (0.3257, 0.1376, 0.2063), (-0.3257, 0.1376, 0.2063), (0.2829, 0.07339, -0.07143), (-0.2829, 0.07339, -0.07143), (0.38, 0.1927, -0.05159), (-0.38, 0.1927, -0.05159), (0.4686, 0.2523, 0.02778), (-0.4686, 0.2523, 0.02778), (0.4943, 0.2477, 0.1627), (-0.4943, 0.2477, 0.1627), (0.4514, 0.2477, 0.2579), (-0.4514, 0.2477, 0.2579), (0.3743, 0.1835, 0.2421), (-0.3743, 0.1835, 0.2421), (0.3714, 0.1697, 0.2103), (-0.3714, 0.1697, 0.2103), (0.4343, 0.2294, 0.2222), (-0.4343, 0.2294, 0.2222), (0.4629, 0.2385, 0.1468), (-0.4629, 0.2385, 0.1468), (0.4429, 0.2385, 0.03968), (-0.4429, 0.2385, 0.03968), (0.3771, 0.1789, -0.01984), (-0.3771, 0.1789, -0.01984), (0.3029, 0.07798, -0.03571), (-0.3029, 0.07798, -0.03571), (0.3371, 0.1284, 0.1825), (-0.3371, 0.1284, 0.1825), (0.3457, 0.1697, 0.1548), (-0.3457, 0.1697, 0.1548), (0.3229, 0.1239, -0.0119), (-0.3229, 0.1239, -0.0119), (0.38, 0.2156, 0.0), (-0.38, 0.2156, 0.0), (0.4343, 0.2615, 0.04762), (-0.4343, 0.2615, 0.04762), (0.4514, 0.2615, 0.127), (-0.4514, 0.2615, 0.127), (0.4286, 0.2569, 0.1825), (-0.4286, 0.2569, 0.1825), (0.3743, 0.211, 0.1746), (-0.3743, 0.211, 0.1746), (0.3086, 0.1239, 0.1468), (-0.3086, 0.1239, 0.1468), (0.3057, 0.1606, 0.0873), (-0.3057, 0.1606, 0.0873), (0.2771, 0.1606, 0.04762), (-0.2771, 0.1606, 0.04762), (0.3, 0.1606, 0.04365), (-0.3, 0.1606, 0.04365), (0.3086, 0.1606, 0.007937), (-0.3086, 0.1606, 0.007937), (0.2971, 0.1606, -0.007937), (-0.2971, 0.1606, -0.007937), (0.2657, 0.04128, 0.0), (-0.2657, 0.04128, 0.0), (0.2629, 0.1009, -0.0119), (-0.2629, 0.1009, -0.0119), (0.2629, 0.1101, 0.01984), (-0.2629, 0.1101, 0.01984), (0.2914, 0.1239, 0.1032), (-0.2914, 0.1239, 0.1032), (0.3257, 0.156, 0.123), (-0.3257, 0.156, 0.123), (0.3257, 0.1881, 0.119), (-0.3257, 0.1881, 0.119), (0.2971, 0.1881, -0.007937), (-0.2971, 0.1881, -0.007937), (0.3114, 0.1881, 0.007937), (-0.3114, 0.1881, 0.007937), (0.3029, 0.1881, 0.03968), (-0.3029, 0.1881, 0.03968), (0.28, 0.1881, 0.04762), (-0.28, 0.1881, 0.04762), (0.3086, 0.1881, 0.0873), (-0.3086, 0.1881, 0.0873), (0.38, 0.2431, 0.1667), (-0.38, 0.2431, 0.1667), (0.4343, 0.2844, 0.1746), (-0.4343, 0.2844, 0.1746), (0.46, 0.289, 0.123), (-0.46, 0.289, 0.123), (0.4429, 0.2844, 0.04365), (-0.4429, 0.2844, 0.04365), (0.3829, 0.2477, 0.0), (-0.3829, 0.2477, 0.0), (0.3229, 0.156, -0.007937), (-0.3229, 0.156, -0.007937), (0.3486, 0.2018, 0.1468), (-0.3486, 0.2018, 0.1468), (0.3257, 0.1927, 0.05556), (-0.3257, 0.1927, 0.05556), (0.3429, 0.1972, 0.03175), (-0.3429, 0.1972, 0.03175), (0.3657, 0.2156, 0.06349), (-0.3657, 0.2156, 0.06349), (0.3514, 0.2064, 0.0873), (-0.3514, 0.2064, 0.0873), (0.3714, 0.2202, 0.119), (-0.3714, 0.2202, 0.119), (0.3857, 0.2248, 0.09524), (-0.3857, 0.2248, 0.09524), (0.4057, 0.2294, 0.1071), (-0.4057, 0.2294, 0.1071), (0.3971, 0.2294, 0.1389), (-0.3971, 0.2294, 0.1389), (0.3743, 0.2844, 0.2222), (-0.3743, 0.2844, 0.2222), (0.4571, 0.3211, 0.2381), (-0.4571, 0.3211, 0.2381), (0.5, 0.2936, 0.1508), (-0.5, 0.2936, 0.1508), (0.48, 0.3119, 0.02778), (-0.48, 0.3119, 0.02778), (0.38, 0.289, -0.04365), (-0.38, 0.289, -0.04365), (0.2886, 0.1927, -0.06349), (-0.2886, 0.1927, -0.06349), (0.3143, 0.2248, 0.1944), (-0.3143, 0.2248, 0.1944)], [], [(46, 0, 2, 44), (3, 1, 47, 45), (44, 2, 4, 42), (5, 3, 45, 43), (2, 8, 6, 4), (7, 9, 3, 5), (0, 10, 8, 2), (9, 11, 1, 3), (10, 12, 14, 8), (15, 13, 11, 9), (8, 14, 16, 6), (17, 15, 9, 7), (14, 20, 18, 16), (19, 21, 15, 17), (12, 22, 20, 14), (21, 23, 13, 15), (22, 24, 26, 20), (27, 25, 23, 21), (20, 26, 28, 18), (29, 27, 21, 19), (26, 32, 30, 28), (31, 33, 27, 29), (24, 34, 32, 26), (33, 35, 25, 27), (34, 36, 38, 32), (39, 37, 35, 33), (32, 38, 40, 30), (41, 39, 33, 31), (38, 44, 42, 40), (43, 45, 39, 41), (36, 46, 44, 38), (45, 47, 37, 39), (46, 36, 50, 48), (51, 37, 47, 49), (36, 34, 52, 50), (53, 35, 37, 51), (34, 24, 54, 52), (55, 25, 35, 53), (24, 22, 56, 54), (57, 23, 25, 55), (22, 12, 58, 56), (59, 13, 23, 57), (12, 10, 62, 58), (63, 11, 13, 59), (10, 0, 64, 62), (65, 1, 11, 63), (0, 46, 48, 64), (49, 47, 1, 65), (60, 64, 48), (49, 65, 61), (62, 64, 60), (61, 65, 63), (60, 58, 62), (63, 59, 61), (60, 56, 58), (59, 57, 61), (60, 54, 56), (57, 55, 61), (60, 52, 54), (55, 53, 61), (60, 50, 52), (53, 51, 61), (60, 48, 50), (51, 49, 61), (88, 173, 175, 90), (175, 174, 89, 90), (86, 171, 173, 88), (174, 172, 87, 89), (84, 169, 171, 86), (172, 170, 85, 87), (82, 167, 169, 84), (170, 168, 83, 85), (80, 165, 167, 82), (168, 166, 81, 83), (78, 91, 145, 163), (146, 92, 79, 164), (91, 93, 147, 145), (148, 94, 92, 146), (93, 95, 149, 147), (150, 96, 94, 148), (95, 97, 151, 149), (152, 98, 96, 150), (97, 99, 153, 151), (154, 100, 98, 152), (99, 101, 155, 153), (156, 102, 100, 154), (101, 103, 157, 155), (158, 104, 102, 156), (103, 105, 159, 157), (160, 106, 104, 158), (105, 107, 161, 159), (162, 108, 106, 160), (107, 66, 67, 161), (67, 66, 108, 162), (109, 127, 159, 161), (160, 128, 110, 162), (127, 178, 157, 159), (158, 179, 128, 160), (125, 155, 157, 178), (158, 156, 126, 179), (123, 153, 155, 125), (156, 154, 124, 126), (121, 151, 153, 123), (154, 152, 122, 124), (119, 149, 151, 121), (152, 150, 120, 122), (117, 147, 149, 119), (150, 148, 118, 120), (115, 145, 147, 117), (148, 146, 116, 118), (113, 163, 145, 115), (146, 164, 114, 116), (113, 180, 176, 163), (176, 181, 114, 164), (109, 161, 67, 111), (67, 162, 110, 112), (111, 67, 177, 182), (177, 67, 112, 183), (176, 180, 182, 177), (183, 181, 176, 177), (134, 136, 175, 173), (175, 136, 135, 174), (132, 134, 173, 171), (174, 135, 133, 172), (130, 132, 171, 169), (172, 133, 131, 170), (165, 186, 184, 167), (185, 187, 166, 168), (130, 169, 167, 184), (168, 170, 131, 185), (143, 189, 188, 186), (188, 189, 144, 187), (184, 186, 188, 68), (188, 187, 185, 68), (129, 130, 184, 68), (185, 131, 129, 68), (141, 192, 190, 143), (191, 193, 142, 144), (139, 194, 192, 141), (193, 195, 140, 142), (138, 196, 194, 139), (195, 197, 138, 140), (137, 70, 196, 138), (197, 70, 137, 138), (189, 143, 190, 69), (191, 144, 189, 69), (69, 190, 205, 207), (206, 191, 69, 207), (70, 198, 199, 196), (200, 198, 70, 197), (196, 199, 201, 194), (202, 200, 197, 195), (194, 201, 203, 192), (204, 202, 195, 193), (192, 203, 205, 190), (206, 204, 193, 191), (198, 203, 201, 199), (202, 204, 198, 200), (198, 207, 205, 203), (206, 207, 198, 204), (138, 139, 163, 176), (164, 140, 138, 176), (139, 141, 210, 163), (211, 142, 140, 164), (141, 143, 212, 210), (213, 144, 142, 211), (143, 186, 165, 212), (166, 187, 144, 213), (80, 208, 212, 165), (213, 209, 81, 166), (208, 214, 210, 212), (211, 215, 209, 213), (78, 163, 210, 214), (211, 164, 79, 215), (130, 129, 71, 221), (71, 129, 131, 222), (132, 130, 221, 219), (222, 131, 133, 220), (134, 132, 219, 217), (220, 133, 135, 218), (136, 134, 217, 216), (218, 135, 136, 216), (216, 217, 228, 230), (229, 218, 216, 230), (217, 219, 226, 228), (227, 220, 218, 229), (219, 221, 224, 226), (225, 222, 220, 227), (221, 71, 223, 224), (223, 71, 222, 225), (223, 230, 228, 224), (229, 230, 223, 225), (224, 228, 226), (227, 229, 225), (182, 180, 233, 231), (234, 181, 183, 232), (111, 182, 231, 253), (232, 183, 112, 254), (109, 111, 253, 255), (254, 112, 110, 256), (180, 113, 251, 233), (252, 114, 181, 234), (113, 115, 249, 251), (250, 116, 114, 252), (115, 117, 247, 249), (248, 118, 116, 250), (117, 119, 245, 247), (246, 120, 118, 248), (119, 121, 243, 245), (244, 122, 120, 246), (121, 123, 241, 243), (242, 124, 122, 244), (123, 125, 239, 241), (240, 126, 124, 242), (125, 178, 235, 239), (236, 179, 126, 240), (178, 127, 237, 235), (238, 128, 179, 236), (127, 109, 255, 237), (256, 110, 128, 238), (237, 255, 257, 275), (258, 256, 238, 276), (235, 237, 275, 277), (276, 238, 236, 278), (239, 235, 277, 273), (278, 236, 240, 274), (241, 239, 273, 271), (274, 240, 242, 272), (243, 241, 271, 269), (272, 242, 244, 270), (245, 243, 269, 267), (270, 244, 246, 268), (247, 245, 267, 265), (268, 246, 248, 266), (249, 247, 265, 263), (266, 248, 250, 264), (251, 249, 263, 261), (264, 250, 252, 262), (233, 251, 261, 279), (262, 252, 234, 280), (255, 253, 259, 257), (260, 254, 256, 258), (253, 231, 281, 259), (282, 232, 254, 260), (231, 233, 279, 281), (280, 234, 232, 282), (66, 107, 283, 72), (284, 108, 66, 72), (107, 105, 285, 283), (286, 106, 108, 284), (105, 103, 287, 285), (288, 104, 106, 286), (103, 101, 289, 287), (290, 102, 104, 288), (101, 99, 291, 289), (292, 100, 102, 290), (99, 97, 293, 291), (294, 98, 100, 292), (97, 95, 295, 293), (296, 96, 98, 294), (95, 93, 297, 295), (298, 94, 96, 296), (93, 91, 299, 297), (300, 92, 94, 298), (307, 308, 327, 337), (328, 308, 307, 338), (306, 307, 337, 335), (338, 307, 306, 336), (305, 306, 335, 339), (336, 306, 305, 340), (88, 90, 305, 339), (305, 90, 89, 340), (86, 88, 339, 333), (340, 89, 87, 334), (84, 86, 333, 329), (334, 87, 85, 330), (82, 84, 329, 331), (330, 85, 83, 332), (329, 335, 337, 331), (338, 336, 330, 332), (329, 333, 339, 335), (340, 334, 330, 336), (325, 331, 337, 327), (338, 332, 326, 328), (80, 82, 331, 325), (332, 83, 81, 326), (208, 341, 343, 214), (344, 342, 209, 215), (80, 325, 341, 208), (342, 326, 81, 209), (78, 214, 343, 345), (344, 215, 79, 346), (78, 345, 299, 91), (300, 346, 79, 92), (76, 323, 351, 303), (352, 324, 76, 303), (303, 351, 349, 77), (350, 352, 303, 77), (77, 349, 347, 304), (348, 350, 77, 304), (304, 347, 327, 308), (328, 348, 304, 308), (325, 327, 347, 341), (348, 328, 326, 342), (295, 297, 317, 309), (318, 298, 296, 310), (75, 315, 323, 76), (324, 316, 75, 76), (301, 357, 355, 302), (356, 358, 301, 302), (302, 355, 353, 74), (354, 356, 302, 74), (74, 353, 315, 75), (316, 354, 74, 75), (291, 293, 361, 363), (362, 294, 292, 364), (363, 361, 367, 365), (368, 362, 364, 366), (365, 367, 369, 371), (370, 368, 366, 372), (371, 369, 375, 373), (376, 370, 372, 374), (313, 377, 373, 375), (374, 378, 314, 376), (315, 353, 373, 377), (374, 354, 316, 378), (353, 355, 371, 373), (372, 356, 354, 374), (355, 357, 365, 371), (366, 358, 356, 372), (357, 359, 363, 365), (364, 360, 358, 366), (289, 291, 363, 359), (364, 292, 290, 360), (73, 359, 357, 301), (358, 360, 73, 301), (283, 285, 287, 289), (288, 286, 284, 290), (283, 289, 359, 73), (360, 290, 284, 73), (72, 283, 73), (73, 284, 72), (293, 295, 309, 361), (310, 296, 294, 362), (309, 311, 367, 361), (368, 312, 310, 362), (311, 381, 369, 367), (370, 382, 312, 368), (313, 375, 369, 381), (370, 376, 314, 382), (347, 349, 385, 383), (386, 350, 348, 384), (317, 383, 385, 319), (386, 384, 318, 320), (297, 299, 383, 317), (384, 300, 298, 318), (299, 343, 341, 383), (342, 344, 300, 384), (341, 347, 383), (384, 348, 342), (299, 345, 343), (344, 346, 300), (313, 321, 379, 377), (380, 322, 314, 378), (315, 377, 379, 323), (380, 378, 316, 324), (319, 385, 379, 321), (380, 386, 320, 322), (349, 351, 379, 385), (380, 352, 350, 386), (323, 379, 351), (352, 380, 324), (399, 387, 413, 401), (414, 388, 400, 402), (399, 401, 403, 397), (404, 402, 400, 398), (397, 403, 405, 395), (406, 404, 398, 396), (395, 405, 407, 393), (408, 406, 396, 394), (393, 407, 409, 391), (410, 408, 394, 392), (391, 409, 411, 389), (412, 410, 392, 390), (409, 419, 417, 411), (418, 420, 410, 412), (407, 421, 419, 409), (420, 422, 408, 410), (405, 423, 421, 407), (422, 424, 406, 408), (403, 425, 423, 405), (424, 426, 404, 406), (401, 427, 425, 403), (426, 428, 402, 404), (401, 413, 415, 427), (416, 414, 402, 428), (317, 319, 443, 441), (444, 320, 318, 442), (319, 389, 411, 443), (412, 390, 320, 444), (309, 317, 441, 311), (442, 318, 310, 312), (381, 429, 413, 387), (414, 430, 382, 388), (411, 417, 439, 443), (440, 418, 412, 444), (437, 445, 443, 439), (444, 446, 438, 440), (433, 445, 437, 435), (438, 446, 434, 436), (431, 447, 445, 433), (446, 448, 432, 434), (429, 447, 431, 449), (432, 448, 430, 450), (413, 429, 449, 415), (450, 430, 414, 416), (311, 447, 429, 381), (430, 448, 312, 382), (311, 441, 445, 447), (446, 442, 312, 448), (441, 443, 445), (446, 444, 442), (415, 449, 451, 475), (452, 450, 416, 476), (449, 431, 461, 451), (462, 432, 450, 452), (431, 433, 459, 461), (460, 434, 432, 462), (433, 435, 457, 459), (458, 436, 434, 460), (435, 437, 455, 457), (456, 438, 436, 458), (437, 439, 453, 455), (454, 440, 438, 456), (439, 417, 473, 453), (474, 418, 440, 454), (427, 415, 475, 463), (476, 416, 428, 464), (425, 427, 463, 465), (464, 428, 426, 466), (423, 425, 465, 467), (466, 426, 424, 468), (421, 423, 467, 469), (468, 424, 422, 470), (419, 421, 469, 471), (470, 422, 420, 472), (417, 419, 471, 473), (472, 420, 418, 474), (457, 455, 479, 477), (480, 456, 458, 478), (477, 479, 481, 483), (482, 480, 478, 484), (483, 481, 487, 485), (488, 482, 484, 486), (485, 487, 489, 491), (490, 488, 486, 492), (463, 475, 485, 491), (486, 476, 464, 492), (451, 483, 485, 475), (486, 484, 452, 476), (451, 461, 477, 483), (478, 462, 452, 484), (457, 477, 461, 459), (462, 478, 458, 460), (453, 473, 479, 455), (480, 474, 454, 456), (471, 481, 479, 473), (480, 482, 472, 474), (469, 487, 481, 471), (482, 488, 470, 472), (467, 489, 487, 469), (488, 490, 468, 470), (465, 491, 489, 467), (490, 492, 466, 468), (463, 491, 465), (466, 492, 464), (391, 389, 503, 501), (504, 390, 392, 502), (393, 391, 501, 499), (502, 392, 394, 500), (395, 393, 499, 497), (500, 394, 396, 498), (397, 395, 497, 495), (498, 396, 398, 496), (399, 397, 495, 493), (496, 398, 400, 494), (387, 399, 493, 505), (494, 400, 388, 506), (493, 501, 503, 505), (504, 502, 494, 506), (493, 495, 499, 501), (500, 496, 494, 502), (495, 497, 499), (500, 498, 496), (313, 381, 387, 505), (388, 382, 314, 506), (313, 505, 503, 321), (504, 506, 314, 322), (319, 321, 503, 389), (504, 322, 320, 390)])
_uv = me_suzanne.uv_layers.new(name='UVMap')
_uv.uv.foreach_set('vector', [0.891, 0.5901, 0.8706, 0.5896, 0.8601, 0.5601, 0.9046, 0.5594, 0.8562, 0.8505, 0.8681, 0.8215, 0.8884, 0.822, 0.9006, 0.8532, 0.9046, 0.5594, 0.8601, 0.5601, 0.853, 0.5216, 0.9202, 0.5245, 0.8475, 0.8887, 0.8562, 0.8505, 0.9006, 0.8532, 0.9147, 0.8887, 0.8601, 0.5601, 0.8289, 0.5908, 0.7985, 0.5695, 0.853, 0.5216, 0.7951, 0.8384, 0.8264, 0.8185, 0.8562, 0.8505, 0.8475, 0.8887, 0.8706, 0.5896, 0.8544, 0.6048, 0.8289, 0.5908, 0.8601, 0.5601, 0.8264, 0.8185, 0.8525, 0.8057, 0.8681, 0.8215, 0.8562, 0.8505, 0.8544, 0.6048, 0.8541, 0.6255, 0.8282, 0.6334, 0.8289, 0.5908, 0.8276, 0.776, 0.8532, 0.785, 0.8525, 0.8057, 0.8264, 0.8185, 0.8289, 0.5908, 0.8282, 0.6334, 0.791, 0.6454, 0.7985, 0.5695, 0.791, 0.7622, 0.8276, 0.776, 0.8264, 0.8185, 0.7951, 0.8384, 0.8282, 0.6334, 0.8552, 0.6685, 0.8424, 0.7025, 0.791, 0.6454, 0.8448, 0.7075, 0.8561, 0.742, 0.8276, 0.776, 0.791, 0.7622, 0.8541, 0.6255, 0.8675, 0.6423, 0.8552, 0.6685, 0.8282, 0.6334, 0.8561, 0.742, 0.8673, 0.7688, 0.8532, 0.785, 0.8276, 0.776, 0.8675, 0.6423, 0.8905, 0.6419, 0.9004, 0.667, 0.8552, 0.6685, 0.9012, 0.7456, 0.8902, 0.7702, 0.8673, 0.7688, 0.8561, 0.742, 0.8552, 0.6685, 0.9004, 0.667, 0.9189, 0.6997, 0.8424, 0.7025, 0.9212, 0.7137, 0.9012, 0.7456, 0.8561, 0.742, 0.8448, 0.7075, 0.9004, 0.667, 0.9319, 0.6368, 0.9684, 0.6453, 0.9189, 0.6997, 0.9682, 0.7702, 0.9314, 0.7771, 0.9012, 0.7456, 0.9212, 0.7137, 0.8905, 0.6419, 0.9059, 0.6279, 0.9319, 0.6368, 0.9004, 0.667, 0.9314, 0.7771, 0.905, 0.7849, 0.8902, 0.7702, 0.9012, 0.7456, 0.9059, 0.6279, 0.9062, 0.6057, 0.9337, 0.593, 0.9319, 0.6368, 0.9312, 0.8209, 0.9044, 0.807, 0.905, 0.7849, 0.9314, 0.7771, 0.9319, 0.6368, 0.9337, 0.593, 0.9684, 0.5738, 0.9684, 0.6453, 0.965, 0.8417, 0.9312, 0.8209, 0.9314, 0.7771, 0.9682, 0.7702, 0.9337, 0.593, 0.9046, 0.5594, 0.9202, 0.5245, 0.9684, 0.5738, 0.9147, 0.8887, 0.9006, 0.8532, 0.9312, 0.8209, 0.965, 0.8417, 0.9062, 0.6057, 0.891, 0.5901, 0.9046, 0.5594, 0.9337, 0.593, 0.9006, 0.8532, 0.8884, 0.822, 0.9044, 0.807, 0.9312, 0.8209, 0.891, 0.5901, 0.9062, 0.6057, 0.9024, 0.6079, 0.8896, 0.5933, 0.9006, 0.8047, 0.9044, 0.807, 0.8884, 0.822, 0.8872, 0.8187, 0.9062, 0.6057, 0.9059, 0.6279, 0.8998, 0.6263, 0.9024, 0.6079, 0.8988, 0.7862, 0.905, 0.7849, 0.9044, 0.807, 0.9006, 0.8047, 0.9059, 0.6279, 0.8905, 0.6419, 0.8878, 0.6365, 0.8998, 0.6263, 0.8874, 0.7754, 0.8902, 0.7702, 0.905, 0.7849, 0.8988, 0.7862, 0.8905, 0.6419, 0.8675, 0.6423, 0.8709, 0.6352, 0.8878, 0.6365, 0.8704, 0.776, 0.8673, 0.7688, 0.8902, 0.7702, 0.8874, 0.7754, 0.8675, 0.6423, 0.8541, 0.6255, 0.8599, 0.6239, 0.8709, 0.6352, 0.8589, 0.7868, 0.8532, 0.785, 0.8673, 0.7688, 0.8704, 0.776, 0.8541, 0.6255, 0.8544, 0.6048, 0.8597, 0.6082, 0.8599, 0.6239, 0.8579, 0.8025, 0.8525, 0.8057, 0.8532, 0.785, 0.8589, 0.7868, 0.8544, 0.6048, 0.8706, 0.5896, 0.8717, 0.594, 0.8597, 0.6082, 0.8693, 0.8172, 0.8681, 0.8215, 0.8525, 0.8057, 0.8579, 0.8025, 0.8706, 0.5896, 0.891, 0.5901, 0.8896, 0.5933, 0.8717, 0.594, 0.8872, 0.8187, 0.8884, 0.822, 0.8681, 0.8215, 0.8693, 0.8172, 0.8794, 0.6165, 0.8717, 0.594, 0.8896, 0.5933, 0.8872, 0.8187, 0.8693, 0.8172, 0.878, 0.7951, 0.8597, 0.6082, 0.8717, 0.594, 0.8794, 0.6165, 0.878, 0.7951, 0.8693, 0.8172, 0.8579, 0.8025, 0.8794, 0.6165, 0.8599, 0.6239, 0.8597, 0.6082, 0.8579, 0.8025, 0.8589, 0.7868, 0.878, 0.7951, 0.8794, 0.6165, 0.8709, 0.6352, 0.8599, 0.6239, 0.8589, 0.7868, 0.8704, 0.776, 0.878, 0.7951, 0.8794, 0.6165, 0.8878, 0.6365, 0.8709, 0.6352, 0.8704, 0.776, 0.8874, 0.7754, 0.878, 0.7951, 0.8794, 0.6165, 0.8998, 0.6263, 0.8878, 0.6365, 0.8874, 0.7754, 0.8988, 0.7862, 0.878, 0.7951, 0.8794, 0.6165, 0.9024, 0.6079, 0.8998, 0.6263, 0.8988, 0.7862, 0.9006, 0.8047, 0.878, 0.7951, 0.8794, 0.6165, 0.8896, 0.5933, 0.9024, 0.6079, 0.9006, 0.8047, 0.8872, 0.8187, 0.878, 0.7951, 0.5403, 0.05381, 0.5364, 0.06207, 0.5189, 0.05968, 0.5189, 0.05029, 0.5189, 0.05968, 0.5015, 0.06204, 0.4976, 0.05377, 0.5189, 0.05029, 0.5519, 0.05834, 0.5428, 0.06409, 0.5364, 0.06207, 0.5403, 0.05381, 0.5015, 0.06204, 0.4951, 0.06405, 0.486, 0.05827, 0.4976, 0.05377, 0.5551, 0.0619, 0.5463, 0.07267, 0.5428, 0.06409, 0.5519, 0.05834, 0.4951, 0.06405, 0.4916, 0.07262, 0.4828, 0.06183, 0.486, 0.05827, 0.5638, 0.07659, 0.5483, 0.08489, 0.5463, 0.07267, 0.5551, 0.0619, 0.4916, 0.07262, 0.4895, 0.08486, 0.474, 0.07651, 0.4828, 0.06183, 0.5831, 0.1085, 0.5556, 0.1217, 0.5483, 0.08489, 0.5638, 0.07659, 0.4895, 0.08486, 0.4822, 0.1218, 0.4545, 0.1085, 0.474, 0.07651, 0.6055, 0.1651, 0.6474, 0.2005, 0.6215, 0.2278, 0.5531, 0.2096, 0.4165, 0.2295, 0.3897, 0.2019, 0.432, 0.1656, 0.4853, 0.2101, 0.6474, 0.2005, 0.6764, 0.2332, 0.6648, 0.2532, 0.6215, 0.2278, 0.3727, 0.2564, 0.3603, 0.2359, 0.3897, 0.2019, 0.4165, 0.2295, 0.6764, 0.2332, 0.7153, 0.2654, 0.6839, 0.28, 0.6648, 0.2532, 0.3537, 0.2846, 0.3205, 0.2703, 0.3603, 0.2359, 0.3727, 0.2564, 0.7153, 0.2654, 0.7073, 0.3101, 0.6875, 0.3115, 0.6839, 0.28, 0.3512, 0.3174, 0.3307, 0.3169, 0.3205, 0.2703, 0.3537, 0.2846, 0.7073, 0.3101, 0.6974, 0.3327, 0.6768, 0.3239, 0.6875, 0.3115, 0.3627, 0.3297, 0.342, 0.3397, 0.3307, 0.3169, 0.3512, 0.3174, 0.6974, 0.3327, 0.6628, 0.3725, 0.6391, 0.3573, 0.6768, 0.3239, 0.4028, 0.3621, 0.3793, 0.3787, 0.342, 0.3397, 0.3627, 0.3297, 0.6628, 0.3725, 0.6268, 0.3958, 0.6183, 0.3752, 0.6391, 0.3573, 0.4246, 0.3793, 0.4169, 0.4006, 0.3793, 0.3787, 0.4028, 0.3621, 0.6268, 0.3958, 0.6048, 0.3978, 0.6008, 0.3779, 0.6183, 0.3752, 0.4424, 0.3812, 0.4393, 0.4015, 0.4169, 0.4006, 0.4246, 0.3793, 0.6048, 0.3978, 0.5531, 0.3905, 0.5597, 0.357, 0.6008, 0.3779, 0.4829, 0.3585, 0.4909, 0.3919, 0.4393, 0.4015, 0.4424, 0.3812, 0.5531, 0.3905, 0.5219, 0.386, 0.5211, 0.3439, 0.5597, 0.357, 0.5211, 0.3439, 0.5219, 0.386, 0.4909, 0.3919, 0.4829, 0.3585, 0.5773, 0.3402, 0.5998, 0.3448, 0.6008, 0.3779, 0.5597, 0.357, 0.4424, 0.3812, 0.442, 0.3478, 0.4646, 0.3422, 0.4829, 0.3585, 0.5998, 0.3448, 0.6155, 0.342, 0.6183, 0.3752, 0.6008, 0.3779, 0.4246, 0.3793, 0.426, 0.3456, 0.442, 0.3478, 0.4424, 0.3812, 0.6345, 0.3323, 0.6391, 0.3573, 0.6183, 0.3752, 0.6155, 0.342, 0.4246, 0.3793, 0.4028, 0.3621, 0.4064, 0.3365, 0.426, 0.3456, 0.6624, 0.3128, 0.6768, 0.3239, 0.6391, 0.3573, 0.6345, 0.3323, 0.4028, 0.3621, 0.3627, 0.3297, 0.3771, 0.3177, 0.4064, 0.3365, 0.6684, 0.298, 0.6875, 0.3115, 0.6768, 0.3239, 0.6624, 0.3128, 0.3627, 0.3297, 0.3512, 0.3174, 0.3703, 0.3026, 0.3771, 0.3177, 0.6641, 0.2779, 0.6839, 0.28, 0.6875, 0.3115, 0.6684, 0.298, 0.3512, 0.3174, 0.3537, 0.2846, 0.3741, 0.2818, 0.3703, 0.3026, 0.6392, 0.253, 0.6648, 0.2532, 0.6839, 0.28, 0.6641, 0.2779, 0.3537, 0.2846, 0.3727, 0.2564, 0.3989, 0.2556, 0.3741, 0.2818, 0.614, 0.2427, 0.6215, 0.2278, 0.6648, 0.2532, 0.6392, 0.253, 0.3727, 0.2564, 0.4165, 0.2295, 0.4245, 0.2445, 0.3989, 0.2556, 0.5729, 0.2586, 0.5531, 0.2096, 0.6215, 0.2278, 0.614, 0.2427, 0.4165, 0.2295, 0.4853, 0.2101, 0.4664, 0.2597, 0.4245, 0.2445, 0.5729, 0.2586, 0.5639, 0.272, 0.5198, 0.2489, 0.5531, 0.2096, 0.5198, 0.2489, 0.4759, 0.2731, 0.4664, 0.2597, 0.4853, 0.2101, 0.5773, 0.3402, 0.5597, 0.357, 0.5211, 0.3439, 0.5585, 0.3166, 0.5211, 0.3439, 0.4829, 0.3585, 0.4646, 0.3422, 0.4826, 0.3178, 0.5585, 0.3166, 0.5211, 0.3439, 0.5203, 0.2948, 0.5569, 0.2912, 0.5203, 0.2948, 0.5211, 0.3439, 0.4826, 0.3178, 0.4834, 0.2922, 0.5198, 0.2489, 0.5639, 0.272, 0.5569, 0.2912, 0.5203, 0.2948, 0.4834, 0.2922, 0.4759, 0.2731, 0.5198, 0.2489, 0.5203, 0.2948, 0.5255, 0.06897, 0.5189, 0.0679, 0.5189, 0.05968, 0.5364, 0.06207, 0.5189, 0.05968, 0.5189, 0.0679, 0.5124, 0.06896, 0.5015, 0.06204, 0.5312, 0.07383, 0.5255, 0.06897, 0.5364, 0.06207, 0.5428, 0.06409, 0.5015, 0.06204, 0.5124, 0.06896, 0.5066, 0.07381, 0.4951, 0.06405, 0.531, 0.08743, 0.5312, 0.07383, 0.5428, 0.06409, 0.5463, 0.07267, 0.4951, 0.06405, 0.5066, 0.07381, 0.5068, 0.08742, 0.4916, 0.07262, 0.5556, 0.1217, 0.532, 0.1277, 0.5327, 0.09092, 0.5483, 0.08489, 0.5052, 0.09091, 0.5058, 0.1277, 0.4822, 0.1218, 0.4895, 0.08486, 0.531, 0.08743, 0.5463, 0.07267, 0.5483, 0.08489, 0.5327, 0.09092, 0.4895, 0.08486, 0.4916, 0.07262, 0.5068, 0.08742, 0.5052, 0.09091, 0.5381, 0.1584, 0.519, 0.1517, 0.5189, 0.1284, 0.532, 0.1277, 0.5189, 0.1284, 0.519, 0.1517, 0.4999, 0.1584, 0.5058, 0.1277, 0.5327, 0.09092, 0.532, 0.1277, 0.5189, 0.1284, 0.5189, 0.09395, 0.5189, 0.1284, 0.5058, 0.1277, 0.5052, 0.09091, 0.5189, 0.09395, 0.5189, 0.08518, 0.531, 0.08743, 0.5327, 0.09092, 0.5189, 0.09395, 0.5052, 0.09091, 0.5068, 0.08742, 0.5189, 0.08518, 0.5189, 0.09395, 0.5484, 0.1736, 0.538, 0.176, 0.5352, 0.1668, 0.5381, 0.1584, 0.5028, 0.1669, 0.5001, 0.176, 0.4897, 0.1737, 0.4999, 0.1584, 0.5443, 0.1934, 0.5372, 0.1876, 0.538, 0.176, 0.5484, 0.1736, 0.5001, 0.176, 0.5009, 0.1876, 0.494, 0.1934, 0.4897, 0.1737, 0.5198, 0.2008, 0.5288, 0.1918, 0.5372, 0.1876, 0.5443, 0.1934, 0.5009, 0.1876, 0.5092, 0.1916, 0.5198, 0.2008, 0.494, 0.1934, 0.5176, 0.1906, 0.5191, 0.1854, 0.5288, 0.1918, 0.5198, 0.2008, 0.5092, 0.1916, 0.5191, 0.1854, 0.5176, 0.1906, 0.5198, 0.2008, 0.519, 0.1517, 0.5381, 0.1584, 0.5352, 0.1668, 0.519, 0.159, 0.5028, 0.1669, 0.4999, 0.1584, 0.519, 0.1517, 0.519, 0.159, 0.519, 0.159, 0.5352, 0.1668, 0.5311, 0.1716, 0.519, 0.1656, 0.5069, 0.1717, 0.5028, 0.1669, 0.519, 0.159, 0.519, 0.1656, 0.5191, 0.1854, 0.5191, 0.1795, 0.5282, 0.1863, 0.5288, 0.1918, 0.5098, 0.1863, 0.5191, 0.1795, 0.5191, 0.1854, 0.5092, 0.1916, 0.5288, 0.1918, 0.5282, 0.1863, 0.5335, 0.1842, 0.5372, 0.1876, 0.5045, 0.1842, 0.5098, 0.1863, 0.5092, 0.1916, 0.5009, 0.1876, 0.5372, 0.1876, 0.5335, 0.1842, 0.5334, 0.1767, 0.538, 0.176, 0.5046, 0.1768, 0.5045, 0.1842, 0.5009, 0.1876, 0.5001, 0.176, 0.538, 0.176, 0.5334, 0.1767, 0.5311, 0.1716, 0.5352, 0.1668, 0.5069, 0.1717, 0.5046, 0.1768, 0.5001, 0.176, 0.5028, 0.1669, 0.5191, 0.1795, 0.5334, 0.1767, 0.5335, 0.1842, 0.5282, 0.1863, 0.5045, 0.1842, 0.5046, 0.1768, 0.5191, 0.1795, 0.5098, 0.1863, 0.5191, 0.1795, 0.519, 0.1656, 0.5311, 0.1716, 0.5334, 0.1767, 0.5069, 0.1717, 0.519, 0.1656, 0.5191, 0.1795, 0.5046, 0.1768, 0.5198, 0.2008, 0.5443, 0.1934, 0.5531, 0.2096, 0.5198, 0.2489, 0.4853, 0.2101, 0.494, 0.1934, 0.5198, 0.2008, 0.5198, 0.2489, 0.5443, 0.1934, 0.5484, 0.1736, 0.5616, 0.1678, 0.5531, 0.2096, 0.4764, 0.168, 0.4897, 0.1737, 0.494, 0.1934, 0.4853, 0.2101, 0.5484, 0.1736, 0.5381, 0.1584, 0.5595, 0.1493, 0.5616, 0.1678, 0.4784, 0.1494, 0.4999, 0.1584, 0.4897, 0.1737, 0.4764, 0.168, 0.5381, 0.1584, 0.532, 0.1277, 0.5556, 0.1217, 0.5595, 0.1493, 0.4822, 0.1218, 0.5058, 0.1277, 0.4999, 0.1584, 0.4784, 0.1494, 0.5831, 0.1085, 0.5961, 0.1334, 0.5595, 0.1493, 0.5556, 0.1217, 0.4784, 0.1494, 0.4414, 0.1336, 0.4545, 0.1085, 0.4822, 0.1218, 0.5961, 0.1334, 0.6012, 0.1479, 0.5616, 0.1678, 0.5595, 0.1493, 0.4764, 0.168, 0.4363, 0.1482, 0.4414, 0.1336, 0.4784, 0.1494, 0.6055, 0.1651, 0.5531, 0.2096, 0.5616, 0.1678, 0.6012, 0.1479, 0.4764, 0.168, 0.4853, 0.2101, 0.432, 0.1656, 0.4363, 0.1482, 0.531, 0.08743, 0.5189, 0.08518, 0.5189, 0.08387, 0.5289, 0.08496, 0.5189, 0.08387, 0.5189, 0.08518, 0.5068, 0.08742, 0.5089, 0.08495, 0.5312, 0.07383, 0.531, 0.08743, 0.5289, 0.08496, 0.529, 0.07543, 0.5089, 0.08495, 0.5068, 0.08742, 0.5066, 0.07381, 0.5088, 0.07542, 0.5255, 0.06897, 0.5312, 0.07383, 0.529, 0.07543, 0.5238, 0.07051, 0.5088, 0.07542, 0.5066, 0.07381, 0.5124, 0.06896, 0.5141, 0.0705, 0.5189, 0.0679, 0.5255, 0.06897, 0.5238, 0.07051, 0.5189, 0.06947, 0.5141, 0.0705, 0.5124, 0.06896, 0.5189, 0.0679, 0.5189, 0.06947, 0.5189, 0.06947, 0.5238, 0.07051, 0.5216, 0.07497, 0.5189, 0.07426, 0.5163, 0.07497, 0.5141, 0.0705, 0.5189, 0.06947, 0.5189, 0.07426, 0.5238, 0.07051, 0.529, 0.07543, 0.5242, 0.07669, 0.5216, 0.07497, 0.5136, 0.07668, 0.5088, 0.07542, 0.5141, 0.0705, 0.5163, 0.07497, 0.529, 0.07543, 0.5289, 0.08496, 0.5246, 0.07989, 0.5242, 0.07669, 0.5133, 0.07988, 0.5089, 0.08495, 0.5088, 0.07542, 0.5136, 0.07668, 0.5289, 0.08496, 0.5189, 0.08387, 0.5189, 0.07933, 0.5246, 0.07989, 0.5189, 0.07933, 0.5189, 0.08387, 0.5089, 0.08495, 0.5133, 0.07988, 0.5189, 0.07933, 0.5189, 0.07426, 0.5216, 0.07497, 0.5246, 0.07989, 0.5163, 0.07497, 0.5189, 0.07426, 0.5189, 0.07933, 0.5133, 0.07988, 0.5246, 0.07989, 0.5216, 0.07497, 0.5242, 0.07669, 0.5136, 0.07668, 0.5163, 0.07497, 0.5133, 0.07988, 0.5569, 0.2912, 0.5639, 0.272, 0.5718, 0.2773, 0.5684, 0.2929, 0.4681, 0.2786, 0.4759, 0.2731, 0.4834, 0.2922, 0.472, 0.2943, 0.5585, 0.3166, 0.5569, 0.2912, 0.5684, 0.2929, 0.5731, 0.3114, 0.472, 0.2943, 0.4834, 0.2922, 0.4826, 0.3178, 0.4678, 0.3131, 0.5773, 0.3402, 0.5585, 0.3166, 0.5731, 0.3114, 0.5849, 0.3277, 0.4678, 0.3131, 0.4826, 0.3178, 0.4646, 0.3422, 0.4565, 0.33, 0.5639, 0.272, 0.5729, 0.2586, 0.5807, 0.2666, 0.5718, 0.2773, 0.4587, 0.268, 0.4664, 0.2597, 0.4759, 0.2731, 0.4681, 0.2786, 0.5729, 0.2586, 0.614, 0.2427, 0.6117, 0.2557, 0.5807, 0.2666, 0.4271, 0.2577, 0.4245, 0.2445, 0.4664, 0.2597, 0.4587, 0.268, 0.614, 0.2427, 0.6392, 0.253, 0.6325, 0.2629, 0.6117, 0.2557, 0.4061, 0.2655, 0.3989, 0.2556, 0.4245, 0.2445, 0.4271, 0.2577, 0.6392, 0.253, 0.6641, 0.2779, 0.6537, 0.28, 0.6325, 0.2629, 0.3849, 0.2836, 0.3741, 0.2818, 0.3989, 0.2556, 0.4061, 0.2655, 0.6641, 0.2779, 0.6684, 0.298, 0.6561, 0.2976, 0.6537, 0.28, 0.383, 0.3019, 0.3703, 0.3026, 0.3741, 0.2818, 0.3849, 0.2836, 0.6684, 0.298, 0.6624, 0.3128, 0.6528, 0.3102, 0.6561, 0.2976, 0.3869, 0.3146, 0.3771, 0.3177, 0.3703, 0.3026, 0.383, 0.3019, 0.6624, 0.3128, 0.6345, 0.3323, 0.629, 0.3239, 0.6528, 0.3102, 0.4116, 0.3277, 0.4064, 0.3365, 0.3771, 0.3177, 0.3869, 0.3146, 0.6345, 0.3323, 0.6155, 0.342, 0.6144, 0.332, 0.629, 0.3239, 0.4267, 0.3354, 0.426, 0.3456, 0.4064, 0.3365, 0.4116, 0.3277, 0.6155, 0.342, 0.5998, 0.3448, 0.601, 0.3336, 0.6144, 0.332, 0.4403, 0.3365, 0.442, 0.3478, 0.426, 0.3456, 0.4267, 0.3354, 0.5998, 0.3448, 0.5773, 0.3402, 0.5849, 0.3277, 0.601, 0.3336, 0.4565, 0.33, 0.4646, 0.3422, 0.442, 0.3478, 0.4403, 0.3365, 0.601, 0.3336, 0.5849, 0.3277, 0.5906, 0.3215, 0.6018, 0.3285, 0.4504, 0.3239, 0.4565, 0.33, 0.4403, 0.3365, 0.4394, 0.3313, 0.6144, 0.332, 0.601, 0.3336, 0.6018, 0.3285, 0.6133, 0.3271, 0.4394, 0.3313, 0.4403, 0.3365, 0.4267, 0.3354, 0.4276, 0.3304, 0.629, 0.3239, 0.6144, 0.332, 0.6133, 0.3271, 0.6269, 0.3205, 0.4276, 0.3304, 0.4267, 0.3354, 0.4116, 0.3277, 0.4136, 0.3242, 0.6528, 0.3102, 0.629, 0.3239, 0.6269, 0.3205, 0.6462, 0.3064, 0.4136, 0.3242, 0.4116, 0.3277, 0.3869, 0.3146, 0.3934, 0.3105, 0.6561, 0.2976, 0.6528, 0.3102, 0.6462, 0.3064, 0.6495, 0.2962, 0.3934, 0.3105, 0.3869, 0.3146, 0.383, 0.3019, 0.3897, 0.3002, 0.6537, 0.28, 0.6561, 0.2976, 0.6495, 0.2962, 0.6478, 0.2835, 0.3897, 0.3002, 0.383, 0.3019, 0.3849, 0.2836, 0.391, 0.2871, 0.6325, 0.2629, 0.6537, 0.28, 0.6478, 0.2835, 0.6298, 0.2673, 0.391, 0.2871, 0.3849, 0.2836, 0.4061, 0.2655, 0.4089, 0.27, 0.6117, 0.2557, 0.6325, 0.2629, 0.6298, 0.2673, 0.6126, 0.2616, 0.4089, 0.27, 0.4061, 0.2655, 0.4271, 0.2577, 0.4263, 0.2637, 0.5807, 0.2666, 0.6117, 0.2557, 0.6126, 0.2616, 0.5852, 0.271, 0.4263, 0.2637, 0.4271, 0.2577, 0.4587, 0.268, 0.4544, 0.2726, 0.5718, 0.2773, 0.5807, 0.2666, 0.5852, 0.271, 0.5781, 0.2819, 0.4544, 0.2726, 0.4587, 0.268, 0.4681, 0.2786, 0.4618, 0.2834, 0.5849, 0.3277, 0.5731, 0.3114, 0.5795, 0.3093, 0.5906, 0.3215, 0.4612, 0.3112, 0.4678, 0.3131, 0.4565, 0.33, 0.4504, 0.3239, 0.5731, 0.3114, 0.5684, 0.2929, 0.5775, 0.2938, 0.5795, 0.3093, 0.4628, 0.2954, 0.472, 0.2943, 0.4678, 0.3131, 0.4612, 0.3112, 0.5684, 0.2929, 0.5718, 0.2773, 0.5781, 0.2819, 0.5775, 0.2938, 0.4618, 0.2834, 0.4681, 0.2786, 0.472, 0.2943, 0.4628, 0.2954, 0.5219, 0.386, 0.5531, 0.3905, 0.5532, 0.4331, 0.523, 0.4336, 0.4928, 0.4345, 0.4909, 0.3919, 0.5219, 0.386, 0.523, 0.4336, 0.5531, 0.3905, 0.6048, 0.3978, 0.6098, 0.4315, 0.5532, 0.4331, 0.4359, 0.4357, 0.4393, 0.4015, 0.4909, 0.3919, 0.4928, 0.4345, 0.6048, 0.3978, 0.6268, 0.3958, 0.6482, 0.4193, 0.6098, 0.4315, 0.3965, 0.4254, 0.4169, 0.4006, 0.4393, 0.4015, 0.4359, 0.4357, 0.6268, 0.3958, 0.6628, 0.3725, 0.6921, 0.3883, 0.6482, 0.4193, 0.3503, 0.3962, 0.3793, 0.3787, 0.4169, 0.4006, 0.3965, 0.4254, 0.6628, 0.3725, 0.6974, 0.3327, 0.7263, 0.3418, 0.6921, 0.3883, 0.3128, 0.3506, 0.342, 0.3397, 0.3793, 0.3787, 0.3503, 0.3962, 0.6974, 0.3327, 0.7073, 0.3101, 0.7359, 0.3121, 0.7263, 0.3418, 0.3011, 0.3206, 0.3307, 0.3169, 0.342, 0.3397, 0.3128, 0.3506, 0.7073, 0.3101, 0.7153, 0.2654, 0.7299, 0.2564, 0.7359, 0.3121, 0.3049, 0.2611, 0.3205, 0.2703, 0.3307, 0.3169, 0.3011, 0.3206, 0.7153, 0.2654, 0.6764, 0.2332, 0.6982, 0.2169, 0.7299, 0.2564, 0.3374, 0.2192, 0.3603, 0.2359, 0.3205, 0.2703, 0.3049, 0.2611, 0.6764, 0.2332, 0.6474, 0.2005, 0.6631, 0.1907, 0.6982, 0.2169, 0.3735, 0.1919, 0.3897, 0.2019, 0.3603, 0.2359, 0.3374, 0.2192, 0.6269, 0.01561, 0.6494, 0.02238, 0.6605, 0.07608, 0.6214, 0.04809, 0.3768, 0.0753, 0.3888, 0.02159, 0.4113, 0.01513, 0.4164, 0.04763, 0.5675, 0.000144, 0.6269, 0.01561, 0.6214, 0.04809, 0.5772, 0.0328, 0.4164, 0.04763, 0.4113, 0.01513, 0.4706, 0.000144, 0.4608, 0.03266, 0.5189, 0.02489, 0.5675, 0.000144, 0.5772, 0.0328, 0.5474, 0.04172, 0.4608, 0.03266, 0.4706, 0.000144, 0.5189, 0.02489, 0.4905, 0.04167, 0.5403, 0.05381, 0.5189, 0.05029, 0.5189, 0.02489, 0.5474, 0.04172, 0.5189, 0.02489, 0.5189, 0.05029, 0.4976, 0.05377, 0.4905, 0.04167, 0.5519, 0.05834, 0.5403, 0.05381, 0.5474, 0.04172, 0.5581, 0.05387, 0.4905, 0.04167, 0.4976, 0.05377, 0.486, 0.05827, 0.4798, 0.05378, 0.5551, 0.0619, 0.5519, 0.05834, 0.5581, 0.05387, 0.577, 0.058, 0.4798, 0.05378, 0.486, 0.05827, 0.4828, 0.06183, 0.4609, 0.05785, 0.5638, 0.07659, 0.5551, 0.0619, 0.577, 0.058, 0.6117, 0.07827, 0.4609, 0.05785, 0.4828, 0.06183, 0.474, 0.07651, 0.4259, 0.07799, 0.577, 0.058, 0.5772, 0.0328, 0.6214, 0.04809, 0.6117, 0.07827, 0.4164, 0.04763, 0.4608, 0.03266, 0.4609, 0.05785, 0.4259, 0.07799, 0.577, 0.058, 0.5581, 0.05387, 0.5474, 0.04172, 0.5772, 0.0328, 0.4905, 0.04167, 0.4798, 0.05378, 0.4609, 0.05785, 0.4608, 0.03266, 0.6267, 0.1114, 0.6117, 0.07827, 0.6214, 0.04809, 0.6605, 0.07608, 0.4164, 0.04763, 0.4259, 0.07799, 0.4106, 0.1112, 0.3768, 0.0753, 0.5831, 0.1085, 0.5638, 0.07659, 0.6117, 0.07827, 0.6267, 0.1114, 0.4259, 0.07799, 0.474, 0.07651, 0.4545, 0.1085, 0.4106, 0.1112, 0.5961, 0.1334, 0.6295, 0.1305, 0.6235, 0.1468, 0.6012, 0.1479, 0.4137, 0.1472, 0.4076, 0.1306, 0.4414, 0.1336, 0.4363, 0.1482, 0.5831, 0.1085, 0.6267, 0.1114, 0.6295, 0.1305, 0.5961, 0.1334, 0.4076, 0.1306, 0.4106, 0.1112, 0.4545, 0.1085, 0.4414, 0.1336, 0.6055, 0.1651, 0.6012, 0.1479, 0.6235, 0.1468, 0.6193, 0.1598, 0.4137, 0.1472, 0.4363, 0.1482, 0.432, 0.1656, 0.418, 0.1604, 0.6055, 0.1651, 0.6193, 0.1598, 0.6631, 0.1907, 0.6474, 0.2005, 0.3735, 0.1919, 0.418, 0.1604, 0.432, 0.1656, 0.3897, 0.2019, 0.9459, 0.07957, 0.8862, 0.1218, 0.8491, 0.09973, 0.8918, 0.03692, 0.1831, 0.09213, 0.1413, 0.1125, 0.07896, 0.06072, 0.1423, 0.02147, 0.8918, 0.03692, 0.8491, 0.09973, 0.7885, 0.08083, 0.8056, 0.01079, 0.2464, 0.07651, 0.1831, 0.09213, 0.1423, 0.02147, 0.2326, 0.003484, 0.8056, 0.01079, 0.7885, 0.08083, 0.687, 0.0772, 0.6724, 0.0222, 0.3499, 0.07596, 0.2464, 0.07651, 0.2326, 0.003484, 0.366, 0.02099, 0.6724, 0.0222, 0.687, 0.0772, 0.6605, 0.07608, 0.6494, 0.02238, 0.3768, 0.0753, 0.3499, 0.07596, 0.366, 0.02099, 0.3888, 0.02159, 0.6267, 0.1114, 0.6605, 0.07608, 0.687, 0.0772, 0.6295, 0.1305, 0.3499, 0.07596, 0.3768, 0.0753, 0.4106, 0.1112, 0.4076, 0.1306, 0.7299, 0.2564, 0.6982, 0.2169, 0.7602, 0.1932, 0.789, 0.2333, 0.2716, 0.1939, 0.3374, 0.2192, 0.3049, 0.2611, 0.2413, 0.237, 0.9945, 0.1677, 0.9091, 0.1833, 0.8862, 0.1218, 0.9459, 0.07957, 0.1413, 0.1125, 0.1079, 0.1791, 0.01183, 0.1554, 0.07896, 0.06072, 0.9117, 0.4024, 0.8629, 0.3386, 0.8941, 0.3019, 0.9629, 0.3448, 0.1238, 0.3155, 0.1606, 0.3568, 0.1064, 0.4327, 0.04397, 0.367, 0.9629, 0.3448, 0.8941, 0.3019, 0.9154, 0.2598, 0.9999, 0.2546, 0.09896, 0.267, 0.1238, 0.3155, 0.04397, 0.367, 0.000144, 0.2591, 0.9999, 0.2546, 0.9154, 0.2598, 0.9091, 0.1833, 0.9945, 0.1677, 0.1079, 0.1791, 0.09896, 0.267, 0.000144, 0.2591, 0.01183, 0.1554, 0.7495, 0.3347, 0.7359, 0.3121, 0.7663, 0.3008, 0.7892, 0.3137, 0.2674, 0.3101, 0.3011, 0.3206, 0.2882, 0.3465, 0.243, 0.3256, 0.7892, 0.3137, 0.7663, 0.3008, 0.8153, 0.2764, 0.8462, 0.2934, 0.2131, 0.2852, 0.2674, 0.3101, 0.243, 0.3256, 0.1785, 0.305, 0.8462, 0.2934, 0.8153, 0.2764, 0.845, 0.2564, 0.8735, 0.2659, 0.1797, 0.2633, 0.2131, 0.2852, 0.1785, 0.305, 0.1471, 0.2743, 0.8735, 0.2659, 0.845, 0.2564, 0.8591, 0.2282, 0.887, 0.2338, 0.1628, 0.2317, 0.1797, 0.2633, 0.1471, 0.2743, 0.1315, 0.2376, 0.8424, 0.1952, 0.875, 0.1847, 0.887, 0.2338, 0.8591, 0.2282, 0.1315, 0.2376, 0.1452, 0.1827, 0.1768, 0.1962, 0.1628, 0.2317, 0.9091, 0.1833, 0.9154, 0.2598, 0.887, 0.2338, 0.875, 0.1847, 0.1315, 0.2376, 0.09896, 0.267, 0.1079, 0.1791, 0.1452, 0.1827, 0.9154, 0.2598, 0.8941, 0.3019, 0.8735, 0.2659, 0.887, 0.2338, 0.1471, 0.2743, 0.1238, 0.3155, 0.09896, 0.267, 0.1315, 0.2376, 0.8941, 0.3019, 0.8629, 0.3386, 0.8462, 0.2934, 0.8735, 0.2659, 0.1785, 0.305, 0.1606, 0.3568, 0.1238, 0.3155, 0.1471, 0.2743, 0.8629, 0.3386, 0.7943, 0.3641, 0.7892, 0.3137, 0.8462, 0.2934, 0.243, 0.3256, 0.2398, 0.3826, 0.1606, 0.3568, 0.1785, 0.305, 0.7702, 0.3795, 0.7495, 0.3347, 0.7892, 0.3137, 0.7943, 0.3641, 0.243, 0.3256, 0.2882, 0.3465, 0.2681, 0.3987, 0.2398, 0.3826, 0.8455, 0.45, 0.7943, 0.3641, 0.8629, 0.3386, 0.9117, 0.4024, 0.1606, 0.3568, 0.2398, 0.3826, 0.1853, 0.4841, 0.1064, 0.4327, 0.8159, 0.4454, 0.7706, 0.4443, 0.7557, 0.4186, 0.7702, 0.3795, 0.287, 0.4429, 0.2714, 0.4733, 0.2193, 0.4772, 0.2681, 0.3987, 0.8159, 0.4454, 0.7702, 0.3795, 0.7943, 0.3641, 0.8455, 0.45, 0.2398, 0.3826, 0.2681, 0.3987, 0.2193, 0.4772, 0.1853, 0.4841, 0.8198, 0.4681, 0.8159, 0.4454, 0.8455, 0.45, 0.1853, 0.4841, 0.2193, 0.4772, 0.2159, 0.5036, 0.7359, 0.3121, 0.7299, 0.2564, 0.789, 0.2333, 0.7663, 0.3008, 0.2413, 0.237, 0.3049, 0.2611, 0.3011, 0.3206, 0.2674, 0.3101, 0.789, 0.2333, 0.8096, 0.2339, 0.8153, 0.2764, 0.7663, 0.3008, 0.2131, 0.2852, 0.2192, 0.2374, 0.2413, 0.237, 0.2674, 0.3101, 0.8096, 0.2339, 0.8293, 0.2196, 0.845, 0.2564, 0.8153, 0.2764, 0.1797, 0.2633, 0.1991, 0.2225, 0.2192, 0.2374, 0.2131, 0.2852, 0.8424, 0.1952, 0.8591, 0.2282, 0.845, 0.2564, 0.8293, 0.2196, 0.1797, 0.2633, 0.1628, 0.2317, 0.1768, 0.1962, 0.1991, 0.2225, 0.687, 0.0772, 0.7885, 0.08083, 0.7865, 0.1176, 0.7155, 0.1397, 0.2467, 0.1148, 0.2464, 0.07651, 0.3499, 0.07596, 0.3195, 0.1394, 0.7602, 0.1932, 0.7155, 0.1397, 0.7865, 0.1176, 0.7855, 0.1523, 0.2467, 0.1148, 0.3195, 0.1394, 0.2716, 0.1939, 0.246, 0.151, 0.6982, 0.2169, 0.6631, 0.1907, 0.7155, 0.1397, 0.7602, 0.1932, 0.3195, 0.1394, 0.3735, 0.1919, 0.3374, 0.2192, 0.2716, 0.1939, 0.6631, 0.1907, 0.6235, 0.1468, 0.6295, 0.1305, 0.7155, 0.1397, 0.4076, 0.1306, 0.4137, 0.1472, 0.3735, 0.1919, 0.3195, 0.1394, 0.6295, 0.1305, 0.687, 0.0772, 0.7155, 0.1397, 0.3195, 0.1394, 0.3499, 0.07596, 0.4076, 0.1306, 0.6631, 0.1907, 0.6193, 0.1598, 0.6235, 0.1468, 0.4137, 0.1472, 0.418, 0.1604, 0.3735, 0.1919, 0.8424, 0.1952, 0.8374, 0.1564, 0.8582, 0.1378, 0.875, 0.1847, 0.1717, 0.1323, 0.1966, 0.1552, 0.1768, 0.1962, 0.1452, 0.1827, 0.9091, 0.1833, 0.875, 0.1847, 0.8582, 0.1378, 0.8862, 0.1218, 0.1717, 0.1323, 0.1452, 0.1827, 0.1079, 0.1791, 0.1413, 0.1125, 0.7855, 0.1523, 0.7865, 0.1176, 0.8582, 0.1378, 0.8374, 0.1564, 0.1717, 0.1323, 0.2467, 0.1148, 0.246, 0.151, 0.1966, 0.1552, 0.7885, 0.08083, 0.8491, 0.09973, 0.8582, 0.1378, 0.7865, 0.1176, 0.1717, 0.1323, 0.1831, 0.09213, 0.2464, 0.07651, 0.2467, 0.1148, 0.8862, 0.1218, 0.8582, 0.1378, 0.8491, 0.09973, 0.1831, 0.09213, 0.1717, 0.1323, 0.1413, 0.1125, 0.5062, 0.9049, 0.4324, 0.8949, 0.4388, 0.8702, 0.4911, 0.8817, 0.3159, 0.8682, 0.3216, 0.8932, 0.2472, 0.9012, 0.263, 0.8783, 0.5062, 0.9049, 0.4911, 0.8817, 0.5728, 0.8605, 0.6048, 0.8799, 0.1815, 0.8547, 0.263, 0.8783, 0.2472, 0.9012, 0.1487, 0.8733, 0.6048, 0.8799, 0.5728, 0.8605, 0.5864, 0.794, 0.62, 0.7916, 0.1697, 0.7875, 0.1815, 0.8547, 0.1487, 0.8733, 0.1361, 0.7841, 0.62, 0.7916, 0.5864, 0.794, 0.549, 0.7464, 0.5638, 0.7392, 0.2087, 0.7409, 0.1697, 0.7875, 0.1361, 0.7841, 0.1941, 0.7332, 0.5638, 0.7392, 0.549, 0.7464, 0.5003, 0.7117, 0.5083, 0.6977, 0.2584, 0.7075, 0.2087, 0.7409, 0.1941, 0.7332, 0.2508, 0.6932, 0.5083, 0.6977, 0.5003, 0.7117, 0.4386, 0.6807, 0.4348, 0.6589, 0.321, 0.678, 0.2584, 0.7075, 0.2508, 0.6932, 0.3253, 0.6562, 0.5003, 0.7117, 0.5057, 0.7309, 0.453, 0.7, 0.4386, 0.6807, 0.3061, 0.697, 0.2525, 0.7266, 0.2584, 0.7075, 0.321, 0.678, 0.549, 0.7464, 0.5429, 0.7558, 0.5057, 0.7309, 0.5003, 0.7117, 0.2525, 0.7266, 0.2146, 0.7504, 0.2087, 0.7409, 0.2584, 0.7075, 0.5864, 0.794, 0.5681, 0.7874, 0.5429, 0.7558, 0.549, 0.7464, 0.2146, 0.7504, 0.1883, 0.7814, 0.1697, 0.7875, 0.2087, 0.7409, 0.5728, 0.8605, 0.5555, 0.8264, 0.5681, 0.7874, 0.5864, 0.794, 0.1883, 0.7814, 0.1998, 0.8209, 0.1815, 0.8547, 0.1697, 0.7875, 0.4911, 0.8817, 0.5012, 0.8444, 0.5555, 0.8264, 0.5728, 0.8605, 0.1998, 0.8209, 0.2538, 0.8405, 0.263, 0.8783, 0.1815, 0.8547, 0.4911, 0.8817, 0.4388, 0.8702, 0.4578, 0.84, 0.5012, 0.8444, 0.2976, 0.8374, 0.3159, 0.8682, 0.263, 0.8783, 0.2538, 0.8405, 0.7602, 0.1932, 0.7855, 0.1523, 0.796, 0.177, 0.7832, 0.1874, 0.2336, 0.1756, 0.246, 0.151, 0.2716, 0.1939, 0.247, 0.1871, 0.391, 0.6119, 0.4348, 0.6589, 0.4386, 0.6807, 0.3948, 0.6861, 0.321, 0.678, 0.3253, 0.6562, 0.3699, 0.6102, 0.3648, 0.6844, 0.789, 0.2333, 0.7602, 0.1932, 0.7832, 0.1874, 0.8096, 0.2339, 0.247, 0.1871, 0.2716, 0.1939, 0.2413, 0.237, 0.2192, 0.2374, 0.3917, 0.8621, 0.4016, 0.8415, 0.4388, 0.8702, 0.4324, 0.8949, 0.3159, 0.8682, 0.354, 0.8403, 0.3634, 0.8613, 0.3216, 0.8932, 0.4386, 0.6807, 0.453, 0.7, 0.435, 0.7183, 0.3948, 0.6861, 0.3237, 0.7157, 0.3061, 0.697, 0.321, 0.678, 0.3648, 0.6844, 0.4337, 0.7297, 0.3847, 0.7103, 0.3948, 0.6861, 0.435, 0.7183, 0.3648, 0.6844, 0.3744, 0.709, 0.3247, 0.7272, 0.3237, 0.7157, 0.411, 0.7477, 0.3847, 0.7103, 0.4337, 0.7297, 0.4278, 0.7428, 0.3247, 0.7272, 0.3744, 0.709, 0.347, 0.7458, 0.3303, 0.7405, 0.4181, 0.7849, 0.3847, 0.7954, 0.3847, 0.7103, 0.411, 0.7477, 0.3744, 0.709, 0.3723, 0.7945, 0.339, 0.7831, 0.347, 0.7458, 0.4016, 0.8415, 0.3847, 0.7954, 0.4181, 0.7849, 0.4313, 0.8175, 0.339, 0.7831, 0.3723, 0.7945, 0.354, 0.8403, 0.3248, 0.8155, 0.4388, 0.8702, 0.4016, 0.8415, 0.4313, 0.8175, 0.4578, 0.84, 0.3248, 0.8155, 0.354, 0.8403, 0.3159, 0.8682, 0.2976, 0.8374, 0.8096, 0.2339, 0.8163, 0.2031, 0.8251, 0.2098, 0.8293, 0.2196, 0.1998, 0.2148, 0.2098, 0.2062, 0.2192, 0.2374, 0.1991, 0.2225, 0.8096, 0.2339, 0.7832, 0.1874, 0.8022, 0.1846, 0.8163, 0.2031, 0.2265, 0.1831, 0.247, 0.1871, 0.2192, 0.2374, 0.2098, 0.2062, 0.7832, 0.1874, 0.796, 0.177, 0.8022, 0.1846, 0.2265, 0.1831, 0.2336, 0.1756, 0.247, 0.1871, 0.4578, 0.84, 0.4313, 0.8175, 0.4485, 0.8046, 0.4734, 0.8247, 0.3079, 0.802, 0.3248, 0.8155, 0.2976, 0.8374, 0.2824, 0.8215, 0.4313, 0.8175, 0.4181, 0.7849, 0.4359, 0.7796, 0.4485, 0.8046, 0.3212, 0.7772, 0.339, 0.7831, 0.3248, 0.8155, 0.3079, 0.802, 0.4181, 0.7849, 0.411, 0.7477, 0.4237, 0.7542, 0.4359, 0.7796, 0.3341, 0.752, 0.347, 0.7458, 0.339, 0.7831, 0.3212, 0.7772, 0.411, 0.7477, 0.4278, 0.7428, 0.4379, 0.7498, 0.4237, 0.7542, 0.3199, 0.7473, 0.3303, 0.7405, 0.347, 0.7458, 0.3341, 0.752, 0.4278, 0.7428, 0.4337, 0.7297, 0.4454, 0.732, 0.4379, 0.7498, 0.3129, 0.7292, 0.3247, 0.7272, 0.3303, 0.7405, 0.3199, 0.7473, 0.4337, 0.7297, 0.435, 0.7183, 0.441, 0.7244, 0.4454, 0.732, 0.3175, 0.7217, 0.3237, 0.7157, 0.3247, 0.7272, 0.3129, 0.7292, 0.435, 0.7183, 0.453, 0.7, 0.4553, 0.7137, 0.441, 0.7244, 0.3035, 0.7107, 0.3061, 0.697, 0.3237, 0.7157, 0.3175, 0.7217, 0.5012, 0.8444, 0.4578, 0.84, 0.4734, 0.8247, 0.5125, 0.8288, 0.2824, 0.8215, 0.2976, 0.8374, 0.2538, 0.8405, 0.243, 0.8246, 0.5555, 0.8264, 0.5012, 0.8444, 0.5125, 0.8288, 0.5509, 0.8118, 0.243, 0.8246, 0.2538, 0.8405, 0.1998, 0.8209, 0.2048, 0.8064, 0.5681, 0.7874, 0.5555, 0.8264, 0.5509, 0.8118, 0.5521, 0.7877, 0.2048, 0.8064, 0.1998, 0.8209, 0.1883, 0.7814, 0.2043, 0.7822, 0.5429, 0.7558, 0.5681, 0.7874, 0.5521, 0.7877, 0.5394, 0.7645, 0.2043, 0.7822, 0.1883, 0.7814, 0.2146, 0.7504, 0.2178, 0.7593, 0.5057, 0.7309, 0.5429, 0.7558, 0.5394, 0.7645, 0.5084, 0.7431, 0.2178, 0.7593, 0.2146, 0.7504, 0.2525, 0.7266, 0.2494, 0.7387, 0.453, 0.7, 0.5057, 0.7309, 0.5084, 0.7431, 0.4553, 0.7137, 0.2494, 0.7387, 0.2525, 0.7266, 0.3061, 0.697, 0.3035, 0.7107, 0.4379, 0.7498, 0.4454, 0.732, 0.4708, 0.7484, 0.4548, 0.7617, 0.287, 0.745, 0.3129, 0.7292, 0.3199, 0.7473, 0.3027, 0.7587, 0.4548, 0.7617, 0.4708, 0.7484, 0.4889, 0.7705, 0.4754, 0.7839, 0.2683, 0.7667, 0.287, 0.745, 0.3027, 0.7587, 0.2814, 0.7805, 0.4754, 0.7839, 0.4889, 0.7705, 0.5037, 0.7876, 0.4945, 0.8025, 0.253, 0.7834, 0.2683, 0.7667, 0.2814, 0.7805, 0.2618, 0.7986, 0.4945, 0.8025, 0.5037, 0.7876, 0.5186, 0.7916, 0.5168, 0.8073, 0.2379, 0.787, 0.253, 0.7834, 0.2618, 0.7986, 0.2392, 0.8029, 0.5125, 0.8288, 0.4734, 0.8247, 0.4945, 0.8025, 0.5168, 0.8073, 0.2618, 0.7986, 0.2824, 0.8215, 0.243, 0.8246, 0.2392, 0.8029, 0.4485, 0.8046, 0.4754, 0.7839, 0.4945, 0.8025, 0.4734, 0.8247, 0.2618, 0.7986, 0.2814, 0.7805, 0.3079, 0.802, 0.2824, 0.8215, 0.4485, 0.8046, 0.4359, 0.7796, 0.4548, 0.7617, 0.4754, 0.7839, 0.3027, 0.7587, 0.3212, 0.7772, 0.3079, 0.802, 0.2814, 0.7805, 0.4379, 0.7498, 0.4548, 0.7617, 0.4359, 0.7796, 0.4237, 0.7542, 0.3212, 0.7772, 0.3027, 0.7587, 0.3199, 0.7473, 0.3341, 0.752, 0.441, 0.7244, 0.4553, 0.7137, 0.4708, 0.7484, 0.4454, 0.732, 0.287, 0.745, 0.3035, 0.7107, 0.3175, 0.7217, 0.3129, 0.7292, 0.5084, 0.7431, 0.4889, 0.7705, 0.4708, 0.7484, 0.4553, 0.7137, 0.287, 0.745, 0.2683, 0.7667, 0.2494, 0.7387, 0.3035, 0.7107, 0.5394, 0.7645, 0.5037, 0.7876, 0.4889, 0.7705, 0.5084, 0.7431, 0.2683, 0.7667, 0.253, 0.7834, 0.2178, 0.7593, 0.2494, 0.7387, 0.5521, 0.7877, 0.5186, 0.7916, 0.5037, 0.7876, 0.5394, 0.7645, 0.253, 0.7834, 0.2379, 0.787, 0.2043, 0.7822, 0.2178, 0.7593, 0.5509, 0.8118, 0.5168, 0.8073, 0.5186, 0.7916, 0.5521, 0.7877, 0.2379, 0.787, 0.2392, 0.8029, 0.2048, 0.8064, 0.2043, 0.7822, 0.5125, 0.8288, 0.5168, 0.8073, 0.5509, 0.8118, 0.2048, 0.8064, 0.2392, 0.8029, 0.243, 0.8246, 0.5083, 0.6977, 0.4348, 0.6589, 0.4841, 0.6288, 0.5434, 0.6835, 0.2769, 0.6251, 0.3253, 0.6562, 0.2508, 0.6932, 0.2161, 0.6781, 0.5638, 0.7392, 0.5083, 0.6977, 0.5434, 0.6835, 0.5811, 0.7269, 0.2161, 0.6781, 0.2508, 0.6932, 0.1941, 0.7332, 0.1772, 0.7204, 0.62, 0.7916, 0.5638, 0.7392, 0.5811, 0.7269, 0.6167, 0.76, 0.1772, 0.7204, 0.1941, 0.7332, 0.1361, 0.7841, 0.1404, 0.7524, 0.7075, 0.7599, 0.62, 0.7916, 0.6167, 0.76, 0.6606, 0.7412, 0.1404, 0.7524, 0.1361, 0.7841, 0.04953, 0.7488, 0.09704, 0.7321, 0.7455, 0.6521, 0.7075, 0.7599, 0.6606, 0.7412, 0.6773, 0.6704, 0.09704, 0.7321, 0.04953, 0.7488, 0.01941, 0.6397, 0.08356, 0.662, 0.7408, 0.5724, 0.7455, 0.6521, 0.6773, 0.6704, 0.6714, 0.5927, 0.08356, 0.662, 0.01941, 0.6397, 0.03366, 0.5644, 0.09282, 0.5899, 0.6773, 0.6704, 0.5434, 0.6835, 0.4841, 0.6288, 0.6714, 0.5927, 0.2769, 0.6251, 0.2161, 0.6781, 0.08356, 0.662, 0.09282, 0.5899, 0.6773, 0.6704, 0.6606, 0.7412, 0.5811, 0.7269, 0.5434, 0.6835, 0.1772, 0.7204, 0.09704, 0.7321, 0.08356, 0.662, 0.2161, 0.6781, 0.6606, 0.7412, 0.6167, 0.76, 0.5811, 0.7269, 0.1772, 0.7204, 0.1404, 0.7524, 0.09704, 0.7321, 0.8424, 0.1952, 0.8293, 0.2196, 0.8346, 0.2069, 0.8347, 0.207, 0.03366, 0.5644, 0.05122, 0.5227, 0.145, 0.5626, 0.09282, 0.5899, 0.6204, 0.5657, 0.6714, 0.5927, 0.4841, 0.6288, 0.4981, 0.5523, 0.2769, 0.6251, 0.09282, 0.5899, 0.145, 0.5626, 0.2642, 0.5501, 0.391, 0.6119, 0.4981, 0.5523, 0.4841, 0.6288, 0.4348, 0.6589, 0.2769, 0.6251, 0.2642, 0.5501, 0.3699, 0.6102, 0.3253, 0.6562])
me_suzanne.use_remesh_fix_poles = True
me_suzanne.use_remesh_preserve_attributes = False
me_suzanne.update()
me_cylinder = bpy.data.meshes.new('Cylinder')
me_cylinder.from_pydata([(0.0, 0.5, -0.5), (0.0, 0.5, 0.5), (0.1913, 0.4619, -0.5), (0.1913, 0.4619, 0.5), (0.3536, 0.3536, -0.5), (0.3536, 0.3536, 0.5), (0.4619, 0.1913, -0.5), (0.4619, 0.1913, 0.5), (0.5, -2.186e-08, -0.5), (0.5, -2.186e-08, 0.5), (0.4619, -0.1913, -0.5), (0.4619, -0.1913, 0.5), (0.3536, -0.3536, -0.5), (0.3536, -0.3536, 0.5), (0.1913, -0.4619, -0.5), (0.1913, -0.4619, 0.5), (-4.371e-08, -0.5, -0.5), (-4.371e-08, -0.5, 0.5), (-0.1913, -0.4619, -0.5), (-0.1913, -0.4619, 0.5), (-0.3536, -0.3536, -0.5), (-0.3536, -0.3536, 0.5), (-0.4619, -0.1913, -0.5), (-0.4619, -0.1913, 0.5), (-0.5, 5.962e-09, -0.5), (-0.5, 5.962e-09, 0.5), (-0.4619, 0.1913, -0.5), (-0.4619, 0.1913, 0.5), (-0.3536, 0.3536, -0.5), (-0.3536, 0.3536, 0.5), (-0.1913, 0.4619, -0.5), (-0.1913, 0.4619, 0.5)], [], [(0, 1, 3, 2), (2, 3, 5, 4), (4, 5, 7, 6), (6, 7, 9, 8), (8, 9, 11, 10), (10, 11, 13, 12), (12, 13, 15, 14), (14, 15, 17, 16), (16, 17, 19, 18), (18, 19, 21, 20), (20, 21, 23, 22), (22, 23, 25, 24), (24, 25, 27, 26), (26, 27, 29, 28), (3, 1, 31, 29, 27, 25, 23, 21, 19, 17, 15, 13, 11, 9, 7, 5), (28, 29, 31, 30), (30, 31, 1, 0), (0, 2, 4, 6, 8, 10, 12, 14, 16, 18, 20, 22, 24, 26, 28, 30)])
_uv = me_cylinder.uv_layers.new(name='UVMap')
_uv.uv.foreach_set('vector', [1.0, 0.5, 1.0, 1.0, 0.9375, 1.0, 0.9375, 0.5, 0.9375, 0.5, 0.9375, 1.0, 0.875, 1.0, 0.875, 0.5, 0.875, 0.5, 0.875, 1.0, 0.8125, 1.0, 0.8125, 0.5, 0.8125, 0.5, 0.8125, 1.0, 0.75, 1.0, 0.75, 0.5, 0.75, 0.5, 0.75, 1.0, 0.6875, 1.0, 0.6875, 0.5, 0.6875, 0.5, 0.6875, 1.0, 0.625, 1.0, 0.625, 0.5, 0.625, 0.5, 0.625, 1.0, 0.5625, 1.0, 0.5625, 0.5, 0.5625, 0.5, 0.5625, 1.0, 0.5, 1.0, 0.5, 0.5, 0.5, 0.5, 0.5, 1.0, 0.4375, 1.0, 0.4375, 0.5, 0.4375, 0.5, 0.4375, 1.0, 0.375, 1.0, 0.375, 0.5, 0.375, 0.5, 0.375, 1.0, 0.3125, 1.0, 0.3125, 0.5, 0.3125, 0.5, 0.3125, 1.0, 0.25, 1.0, 0.25, 0.5, 0.25, 0.5, 0.25, 1.0, 0.1875, 1.0, 0.1875, 0.5, 0.1875, 0.5, 0.1875, 1.0, 0.125, 1.0, 0.125, 0.5, 0.3418, 0.4717, 0.25, 0.49, 0.1582, 0.4717, 0.08029, 0.4197, 0.02827, 0.3418, 0.01, 0.25, 0.02827, 0.1582, 0.08029, 0.08029, 0.1582, 0.02827, 0.25, 0.01, 0.3418, 0.02827, 0.4197, 0.08029, 0.4717, 0.1582, 0.49, 0.25, 0.4717, 0.3418, 0.4197, 0.4197, 0.125, 0.5, 0.125, 1.0, 0.0625, 1.0, 0.0625, 0.5, 0.0625, 0.5, 0.0625, 1.0, 0.0, 1.0, 0.0, 0.5, 0.75, 0.49, 0.8418, 0.4717, 0.9197, 0.4197, 0.9717, 0.3418, 0.99, 0.25, 0.9717, 0.1582, 0.9197, 0.08029, 0.8418, 0.02827, 0.75, 0.01, 0.6582, 0.02827, 0.5803, 0.08029, 0.5283, 0.1582, 0.51, 0.25, 0.5283, 0.3418, 0.5803, 0.4197, 0.6582, 0.4717])
me_cylinder.use_remesh_fix_poles = True
me_cylinder.use_remesh_preserve_attributes = False
me_cylinder.update()

# ---- objects
ob_gn_grid_array = bpy.data.objects.new('GN_Grid_Array', me_gn_grid_array)
ob_cube = bpy.data.objects.new('Cube', me_cube_001)
ob_suzanne = bpy.data.objects.new('Suzanne', me_suzanne)
ob_cylinder = bpy.data.objects.new('Cylinder', me_cylinder)
ob_sun = bpy.data.objects.new('Sun', light_sun)

# ---- transforms, parenting, visibility, modifiers, constraints
ob_gn_grid_array.location = (0.0, 0.0, 0.0)
_m = ob_gn_grid_array.modifiers.new('GeometryNodes', 'NODES')
_m.node_group = ng_grid_array
_gi = [s.identifier for s in ng_grid_array.interface.items_tree if s.item_type == 'SOCKET' and s.in_out == 'INPUT']
_m[_gi[1]] = 5  # Vertices X
_m[_gi[2]] = 5  # Vertices Y
_m[_gi[3]] = 5  # Vertices Z
_m[_gi[4]] = ob_cylinder  # Object
_m[_gi[5]] = True  # Top Bottom
_m[_gi[6]] = True  # Y Walls
_m[_gi[7]] = True  # X Walls
ob_cube.location = (0.0, 16.0, 0.0)
_m = ob_cube.modifiers.new('Bevel', 'BEVEL')
_m.width = 0.056
_m.width_pct = 0.056
_m.segments = 3
_m = ob_cube.modifiers.new('Auto Smooth', 'NODES')
_m.node_group = ng_auto_smooth
_gi = [s.identifier for s in ng_auto_smooth.interface.items_tree if s.item_type == 'SOCKET' and s.in_out == 'INPUT']
_m[_gi[1]] = 0.5236  # Angle
_m = ob_cube.modifiers.new('WeightedNormal', 'WEIGHTED_NORMAL')
_m.keep_sharp = True
ob_suzanne.location = (0.0, 18.0, 0.0)
ob_cylinder.location = (0.0, 20.0, 0.0)
ob_sun.location = (0.0, 0.0, 19.0)
ob_sun.rotation_euler = (0.0, 0.4363, -0.7854)

# ---- collection membership
col_scene.objects.link(ob_gn_grid_array)
col_source_meshes.objects.link(ob_cube)
col_source_meshes.objects.link(ob_suzanne)
col_source_meshes.objects.link(ob_cylinder)
col_lighting.objects.link(ob_sun)

# ---- scene / render settings (as saved in the file)
scene.frame_start = 1; scene.frame_end = 250; scene.frame_set(1)
scene.render.engine = 'BLENDER_EEVEE_NEXT'
scene.cycles.sampling_pattern = 'TABULATED_SOBOL'
scene.cycles.use_light_tree = False
scene.eevee.use_gtao = True
scene.eevee.use_bokeh_jittered = True
scene.eevee.use_raytracing = True
scene.view_settings.look = 'Medium High Contrast'
scene.view_settings.view_transform = 'Filmic'
bpy.context.view_layer.update()

# ---- added for rendering (the .blend has no active camera): camera
cam_auto = bpy.data.cameras.new('AutoCamera')
cam_auto.lens = 50.0
cam_auto.sensor_width = 36.0
cam_auto.clip_end = 1000.0
ob_auto_camera = bpy.data.objects.new('AutoCamera', cam_auto)
scene.collection.objects.link(ob_auto_camera)
ob_auto_camera.location = (19.0122, -12.5646, 15.2097)
ob_auto_camera.rotation_euler = (1.09748, -7.21219e-08, 0.694738)
scene.camera = ob_auto_camera
bpy.context.view_layer.update()
